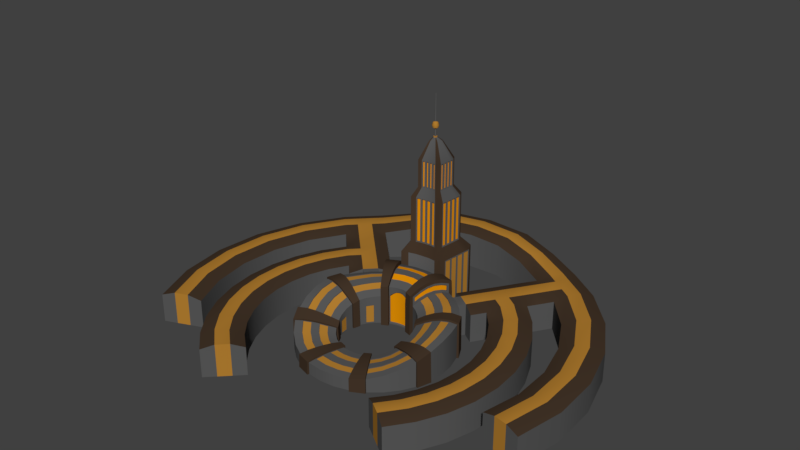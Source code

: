 # Source: CITY3.blend  (saved by Blender 2.78.0; exported with 4.5.12 LTS)
import bpy
from mathutils import Matrix  # noqa: F401  (used for matrix-valued properties, if any)

bpy.ops.wm.read_factory_settings(use_empty=True)
scene = bpy.context.scene
scene.name = 'Scene'

# ---- collections
col_collection_1 = bpy.data.collections.new('Collection 1'); scene.collection.children.link(col_collection_1)

# ---- materials (node trees are filled in below, after node groups)
mat_city03_wall = bpy.data.materials.new('CITY03_wall')
mat_city03_wall.alpha_threshold = 0.0
mat_city03_wall.use_transparent_shadow = False
mat_city03_wall.diffuse_color = (0.0985, 0.0985, 0.0985, 1.0)
mat_city03_wall.roughness = 0.5
mat_city03_glass = bpy.data.materials.new('CITY03_glass')
mat_city03_glass.alpha_threshold = 0.0
mat_city03_glass.use_transparent_shadow = False
mat_city03_glass.diffuse_color = (0.4571, 0.2124, 0.03045, 1.0)
mat_city03_glass.roughness = 0.5
mat_city03_wall2 = bpy.data.materials.new('CITY03_wall2')
mat_city03_wall2.alpha_threshold = 0.0
mat_city03_wall2.use_transparent_shadow = False
mat_city03_wall2.diffuse_color = (0.05833, 0.03635, 0.02232, 1.0)
mat_city03_wall2.roughness = 0.5
mat_city03_emmit = bpy.data.materials.new('CITY03_emmit')
mat_city03_emmit.alpha_threshold = 0.0
mat_city03_emmit.use_transparent_shadow = False
mat_city03_emmit.diffuse_color = (0.8, 0.2937, 0.001487, 1.0)
mat_city03_emmit.roughness = 0.5

# ---- material node trees

# ---- world
world_world = bpy.data.worlds.new('World'); scene.world = world_world
world_world.color = (0.05088, 0.05088, 0.05088)
world_world.use_sun_shadow = False
world_world.sun_shadow_jitter_overblur = 0.0
world_world.cycles.sampling_method = 'MANUAL'

# ---- meshes
me_circle_003 = bpy.data.meshes.new('Circle.003')
me_circle_003.from_pydata([(4.969, 4.927, 0.0), (3.863, 5.835, 0.0), (4.553, 6.676, 0.0), (5.659, 5.768, 0.0), (6.642, 4.961, 0.0), (3.57, 7.482, 0.0), (7.578, 6.125, 1.843e-08), (4.506, 8.647, 1.843e-08), (10.04, 9.12, 1.843e-08), (6.963, 11.64, 1.843e-08), (5.325, 9.645, 1.843e-08), (6.144, 10.64, 1.843e-08), (8.743, 4.5, 1.843e-08), (11.68, 7.023, 1.843e-08), (9.609, 2.697, 1.843e-08), (12.94, 4.671, 1.843e-08), (10.15, 0.7715, 1.843e-08), (13.77, 2.136, 1.843e-08), (10.35, -1.219, 1.843e-08), (14.15, -0.5043, 1.843e-08), (10.19, -3.213, 1.843e-08), (14.07, -3.171, 1.843e-08), (9.698, -5.151, 1.843e-08), (13.52, -5.782, 1.843e-08), (8.874, -6.973, 1.843e-08), (12.53, -8.258, 1.843e-08), (7.745, -8.624, 1.843e-08), (11.12, -10.52, 1.843e-08), (6.347, -10.05, 1.843e-08), (9.342, -12.51, 1.843e-08), (7.346, -10.87, 1.843e-08), (8.344, -11.69, 1.843e-08), (3.863, 5.835, 3.208), (4.969, 4.927, 3.208), (5.659, 5.768, 3.208), (4.553, 6.676, 3.208), (5.488, 7.84, 3.208), (6.595, 6.932, 3.208), (6.642, 4.961, 2.803), (7.578, 6.125, 2.803), (4.506, 8.647, 2.803), (3.57, 7.482, 2.803), (7.946, 10.84, 3.208), (9.053, 9.927, 3.208), (10.04, 9.12, 2.803), (6.963, 11.64, 2.82), (9.216, 8.122, 3.208), (6.308, 8.838, 3.208), (6.144, 10.64, 2.804), (7.414, 7.93, 3.208), (8.397, 7.124, 3.208), (7.127, 9.837, 3.208), (5.325, 9.645, 2.803), (8.233, 8.929, 3.208), (10.7, 6.182, 3.208), (11.68, 7.023, 2.803), (8.743, 4.5, 2.803), (9.724, 5.341, 3.208), (11.83, 4.013, 3.208), (12.94, 4.671, 2.803), (9.609, 2.697, 2.803), (10.72, 3.355, 3.208), (12.57, 1.681, 3.208), (13.77, 2.136, 2.803), (10.15, 0.7715, 2.803), (11.36, 1.226, 3.208), (12.88, -0.7425, 3.208), (14.15, -0.5043, 2.803), (10.35, -1.219, 2.803), (11.62, -0.9806, 3.208), (12.78, -3.185, 3.208), (14.07, -3.171, 2.803), (10.19, -3.213, 2.803), (11.49, -3.199, 3.208), (12.25, -5.571, 3.208), (13.52, -5.782, 2.803), (9.698, -5.151, 2.803), (10.97, -5.361, 3.208), (11.31, -7.83, 3.208), (12.53, -8.258, 2.803), (8.874, -6.973, 2.803), (10.09, -7.401, 3.208), (9.996, -9.891, 3.208), (11.12, -10.52, 2.803), (7.745, -8.624, 2.803), (8.871, -9.257, 3.208), (8.344, -11.69, 3.208), (9.342, -12.51, 2.803), (6.347, -10.05, 2.803), (7.346, -10.87, 3.208), (10.73, 9.961, -3.261e-08), (7.654, 12.48, -3.261e-08), (11.66, 11.13, -1.418e-08), (8.589, 13.65, -1.418e-08), (12.03, 15.84, -1.418e-08), (13.14, 14.93, -1.418e-08), (14.12, 14.12, -1.418e-08), (11.05, 16.64, -1.418e-08), (9.743, 10.77, 3.208), (8.637, 11.68, 3.208), (9.572, 12.84, 3.208), (10.68, 11.93, 3.208), (10.73, 9.961, 2.803), (11.66, 11.13, 2.803), (8.589, 13.65, 2.808), (7.654, 12.48, 2.824), (12.03, 15.84, 2.803), (13.14, 14.93, 2.803), (14.12, 14.12, 2.803), (11.05, 16.64, 2.803), (13.3, 13.12, 3.208), (10.39, 13.84, 3.208), (10.23, 15.64, 3.208), (11.5, 12.93, 3.208), (12.48, 12.12, 3.208), (11.21, 14.84, 3.208), (9.409, 14.65, 3.208), (12.32, 13.93, 3.208), (13.95, 8.076, 1.39e-07), (17.04, 10.41, 1.804e-07), (13.95, 8.076, 2.803), (17.04, 10.41, 2.803), (16.01, 9.633, 3.208), (14.98, 8.855, 3.208), (15.45, 4.576, 2.485e-07), (19.01, 6.119, 3.219e-07), (15.45, 4.576, 2.803), (19.01, 6.119, 2.803), (17.82, 5.604, 3.208), (16.64, 5.09, 3.208), (16.1, 0.8192, 3.082e-07), (19.91, 1.484, 4.023e-07), (16.1, 0.8192, 2.803), (19.91, 1.484, 2.803), (18.64, 1.263, 3.208), (17.37, 1.041, 3.208), (15.84, -2.983, 3.148e-07), (19.71, -3.233, 4.171e-07), (15.84, -2.983, 2.803), (19.71, -3.233, 2.803), (18.42, -3.15, 3.208), (17.13, -3.066, 3.208), (14.7, -6.619, 2.679e-07), (18.4, -7.769, 3.654e-07), (15.93, -7.002, 3.004e-07), (17.16, -7.386, 3.329e-07), (14.7, -6.619, 2.803), (18.4, -7.769, 2.803), (17.16, -7.386, 3.208), (15.93, -7.002, 3.208), (5.966, 14.98, 0.2895), (7.839, 18.37, 0.1703), (5.966, 14.98, 3.453), (7.839, 18.37, 3.265), (7.215, 17.24, 3.732), (6.591, 16.11, 3.795), (3.145, 15.82, 0.621), (4.37, 19.49, 0.621), (3.145, 15.82, 3.907), (4.37, 19.49, 3.907), (3.962, 18.27, 4.312), (3.553, 17.04, 4.312), (0.0, 15.98, 0.621), (0.0, 19.81, 0.621), (0.0, 15.98, 4.089), (0.0, 19.81, 4.089), (0.0, 18.53, 4.494), (0.0, 17.25, 4.494)], [], [(33, 34, 35, 32), (34, 38, 39, 37), (34, 37, 36, 35), (36, 40, 41, 35), (51, 42, 45, 48), (53, 43, 42, 51), (46, 44, 43, 53), (39, 50, 49, 37), (50, 46, 53, 49), (37, 49, 47, 36), (49, 53, 51, 47), (36, 47, 52, 40), (47, 51, 48, 52), (50, 57, 54, 46), (39, 56, 57, 50), (46, 54, 55, 44), (57, 61, 58, 54), (56, 60, 61, 57), (54, 58, 59, 55), (61, 65, 62, 58), (60, 64, 65, 61), (58, 62, 63, 59), (65, 69, 66, 62), (64, 68, 69, 65), (62, 66, 67, 63), (69, 73, 70, 66), (68, 72, 73, 69), (66, 70, 71, 67), (73, 77, 74, 70), (72, 76, 77, 73), (70, 74, 75, 71), (77, 81, 78, 74), (76, 80, 81, 77), (74, 78, 79, 75), (81, 85, 82, 78), (80, 84, 85, 81), (78, 82, 83, 79), (85, 89, 86, 82), (84, 88, 89, 85), (82, 86, 87, 83), (27, 83, 87, 29), (1, 32, 35, 2), (11, 48, 45, 9), (4, 38, 34, 3), (14, 60, 56, 12), (18, 68, 64, 16), (13, 55, 59, 15), (22, 76, 72, 20), (17, 63, 67, 19), (26, 84, 80, 24), (21, 71, 75, 23), (25, 79, 83, 27), (5, 41, 40, 7), (29, 87, 86, 31), (6, 39, 38, 4), (30, 89, 88, 28), (7, 40, 52, 10), (2, 35, 41, 5), (31, 86, 89, 30), (10, 52, 48, 11), (12, 56, 39, 6), (16, 64, 60, 14), (8, 44, 55, 13), (20, 72, 68, 18), (15, 59, 63, 17), (24, 80, 76, 22), (19, 67, 71, 21), (3, 34, 33, 0), (28, 88, 84, 26), (23, 75, 79, 25), (98, 102, 103, 101), (98, 101, 100, 99), (100, 104, 105, 99), (115, 106, 109, 112), (117, 107, 106, 115), (110, 108, 107, 117), (103, 114, 113, 101), (114, 110, 117, 113), (101, 113, 111, 100), (113, 117, 115, 111), (100, 111, 116, 104), (111, 115, 112, 116), (93, 104, 152, 150), (91, 105, 104, 93), (92, 103, 102, 90), (109, 97, 151, 153), (116, 112, 154, 155), (94, 106, 107, 95), (95, 107, 108, 96), (110, 114, 123, 122), (97, 109, 106, 94), (96, 108, 121, 119), (8, 90, 102, 44), (44, 102, 98, 43), (43, 98, 99, 42), (42, 99, 105, 45), (45, 105, 91, 9), (123, 120, 126, 129), (103, 92, 118, 120), (114, 103, 120, 123), (108, 110, 122, 121), (129, 126, 132, 135), (126, 124, 130, 132), (119, 121, 127, 125), (122, 123, 129, 128), (121, 122, 128, 127), (120, 118, 124, 126), (133, 134, 140, 139), (134, 135, 141, 140), (125, 127, 133, 131), (128, 129, 135, 134), (127, 128, 134, 133), (140, 141, 149, 148), (137, 139, 147, 143), (132, 130, 136, 138), (135, 132, 138, 141), (131, 133, 139, 137), (143, 147, 148, 145), (145, 148, 149, 144), (144, 149, 146, 142), (139, 140, 148, 147), (138, 136, 142, 146), (141, 138, 146, 149), (153, 151, 157, 159), (150, 152, 158, 156), (104, 116, 155, 152), (112, 109, 153, 154), (160, 159, 165, 166), (161, 160, 166, 167), (152, 155, 161, 158), (155, 154, 160, 161), (154, 153, 159, 160), (156, 158, 164, 162), (159, 157, 163, 165), (158, 161, 167, 164)])
me_circle_003.polygons.foreach_set('use_smooth', [True] * 135)
me_circle_003.polygons.foreach_set('material_index', [0, 2, 1, 2, 2, 1, 2, 2, 1, 1, 1, 2, 2, 1, 2, 2, 1, 2, 2, 1, 2, 2, 1, 2, 2, 1, 2, 2, 1, 2, 2, 1, 2, 2, 1, 2, 2, 1, 2, 2, 0, 0, 2, 0, 0, 0, 0, 0, 0, 0, 0, 0, 0, 0, 0, 0, 2, 0, 1, 1, 0, 0, 0, 0, 0, 0, 0, 0, 0, 0, 2, 1, 2, 2, 2, 2, 2, 1, 1, 1, 2, 1, 0, 0, 0, 0, 1, 0, 0, 1, 0, 0, 0, 2, 1, 2, 0, 2, 0, 2, 2, 2, 0, 0, 1, 2, 0, 2, 1, 0, 1, 2, 1, 0, 0, 2, 0, 0, 1, 0, 2, 0, 2, 0, 0, 2, 2, 2, 1, 2, 1, 2, 0, 0, 2])
me_circle_003.materials.append(mat_city03_wall)
me_circle_003.materials.append(mat_city03_glass)
me_circle_003.materials.append(mat_city03_wall2)
me_circle_003.materials.append(mat_city03_emmit)
me_circle_003.use_remesh_preserve_volume = False
me_circle_003.use_remesh_preserve_attributes = False
me_circle_003.use_mirror_vertex_groups = False
me_circle_003.update()
me_circle_002 = bpy.data.meshes.new('Circle.002')
me_circle_002.from_pydata([(6.889e-07, 7.302, 0.0), (-1.424, 7.161, 0.0), (-2.794, 6.746, 0.0), (1.424, 7.161, 0.0), (-0.7122, 7.231, 0.0), (-2.109, 6.953, 0.0), (0.7122, 7.231, 0.0), (-1.092, 11.09, 0.0), (-1.748e-06, 11.17, 0.0), (-3.234, 10.66, 0.0), (-2.18, 10.96, 0.0), (1.092, 11.09, 0.0), (1.804, 11.02, 0.0), (-2.985, 7.375, 0.0), (-0.7767, 7.886, 0.0), (-3.918, 10.45, 0.0), (0.7767, 7.886, 0.0), (2.754e-07, 7.959, 0.0), (-1.172, 11.91, 0.0), (-0.21, 11.99, 0.0), (-3.06, 11.54, 0.0), (-2.131, 11.8, 0.0), (0.7523, 11.91, 0.0), (1.38, 11.85, 0.0), (-3.663, 11.35, 0.0), (-2.3, 7.582, 0.0), (-1.553, 7.806, 0.0), (1.489, 7.815, 0.0), (-2.023, 10.17, 0.0), (-1.866, 9.383, 0.0), (-1.71, 8.594, 0.0), (-3.685, 9.683, 0.0), (-3.452, 8.913, 0.0), (-3.218, 8.144, 0.0), (1.013, 10.29, 0.0), (0.9342, 9.486, 0.0), (0.8554, 8.686, 0.0), (-2.304e-07, 8.763, 0.0), (-7.362e-07, 9.567, 0.0), (-1.242e-06, 10.37, 0.0), (-0.8555, 8.686, 0.0), (-0.9343, 9.486, 0.0), (-1.013, 10.29, 0.0), (-2.533, 8.352, 0.0), (-2.767, 9.121, 0.0), (-3.0, 9.89, 0.0), (1.568, 8.615, 0.0), (1.646, 9.415, 0.0), (1.725, 10.22, 0.0), (-0.7122, 7.231, 5.667), (6.889e-07, 7.302, 5.667), (-2.109, 6.953, 5.667), (-1.424, 7.161, 5.667), (0.7122, 7.231, 5.667), (1.424, 7.161, 5.667), (-2.794, 6.746, 5.667), (1.804, 11.02, 5.667), (-3.218, 8.144, 5.667), (-2.985, 7.375, 5.667), (1.568, 8.615, 5.667), (1.489, 7.815, 5.667), (1.38, 11.85, 5.667), (-3.918, 10.45, 5.667), (-2.131, 11.8, 5.667), (-1.172, 11.91, 5.667), (-0.21, 11.99, 5.667), (0.7523, 11.91, 5.667), (-3.663, 11.35, 5.667), (-3.06, 11.54, 5.667), (-3.685, 9.683, 5.667), (-3.452, 8.913, 5.667), (1.725, 10.22, 5.667), (1.646, 9.415, 5.667), (-2.363, 10.36, 11.99), (-0.1503, 10.64, 11.99), (-0.6326, 10.68, 11.99), (-1.115, 10.64, 11.99), (-1.595, 10.59, 11.99), (-0.8121, 7.85, 6.613), (-2.491, 9.911, 11.99), (0.1643, 10.61, 11.99), (0.2189, 8.589, 11.99), (0.2584, 8.99, 11.99), (-2.023, 8.369, 11.99), (-2.14, 8.754, 11.99), (0.3769, 10.19, 11.99), (-1.928, 8.053, 11.99), (0.1866, 8.262, 11.99), (-0.1704, 8.297, 11.99), (-1.241, 8.262, 11.99), (-1.585, 8.158, 11.99), (-0.5273, 8.332, 11.99), (-0.306, 7.9, 11.14), (-1.805, 7.652, 11.14), (-1.318, 7.8, 11.14), (0.2001, 7.85, 11.14), (0.7061, 7.8, 11.14), (-2.291, 7.505, 11.14), (0.9759, 10.54, 11.14), (-2.593, 8.498, 11.14), (-2.427, 7.952, 11.14), (0.8079, 8.833, 11.14), (0.7519, 8.265, 11.14), (0.6745, 11.13, 11.14), (-3.09, 10.14, 11.14), (-1.82, 11.1, 11.14), (-1.139, 11.17, 11.14), (-0.4552, 11.23, 11.14), (0.2285, 11.17, 11.14), (-2.909, 10.78, 11.14), (-2.48, 10.91, 11.14), (-2.924, 9.591, 11.14), (-2.759, 9.045, 11.14), (0.9199, 9.97, 11.14), (0.8639, 9.402, 11.14), (-0.8121, 7.85, 11.14), (0.8639, 9.402, 6.613), (0.9199, 9.97, 6.613), (-2.759, 9.045, 6.613), (-2.924, 9.591, 6.613), (-2.48, 10.91, 6.613), (-2.909, 10.78, 6.613), (0.2285, 11.17, 6.613), (-0.4552, 11.23, 6.613), (-1.139, 11.17, 6.613), (-1.82, 11.1, 6.613), (-3.09, 10.14, 6.613), (0.6745, 11.13, 6.613), (0.7519, 8.265, 6.613), (0.8079, 8.833, 6.613), (-2.427, 7.952, 6.613), (-2.593, 8.498, 6.613), (0.9759, 10.54, 6.613), (-2.291, 7.505, 6.613), (0.7061, 7.8, 6.613), (0.2001, 7.85, 6.613), (-1.318, 7.8, 6.613), (-1.805, 7.652, 6.613), (-0.306, 7.9, 6.613), (-2.061, 10.45, 11.99), (-2.374, 9.525, 11.99), (-2.257, 9.14, 11.99), (0.3374, 9.792, 11.99), (0.2979, 9.391, 11.99), (-0.8843, 8.297, 11.99), (-2.363, 10.36, 14.66), (-0.1503, 10.64, 14.66), (-0.6326, 10.68, 14.66), (-1.115, 10.64, 14.66), (-1.595, 10.59, 14.66), (-2.491, 9.911, 14.66), (0.1643, 10.61, 14.66), (0.2189, 8.589, 14.66), (0.2584, 8.99, 14.66), (-2.023, 8.369, 14.66), (-2.14, 8.754, 14.66), (0.3769, 10.19, 14.66), (-1.928, 8.053, 14.66), (0.1866, 8.262, 14.66), (-0.1704, 8.297, 14.66), (-1.241, 8.262, 14.66), (-1.585, 8.158, 14.66), (-0.5273, 8.332, 14.66), (-2.061, 10.45, 14.66), (-2.374, 9.525, 14.66), (-2.257, 9.14, 14.66), (0.3374, 9.792, 14.66), (0.2979, 9.391, 14.66), (-0.8843, 8.297, 14.66), (-1.547, 9.74, 16.35), (-0.7173, 9.845, 16.35), (-0.898, 9.86, 16.35), (-1.079, 9.845, 16.35), (-1.259, 9.824, 16.35), (-1.595, 9.571, 16.35), (-0.5993, 9.834, 16.35), (-0.5789, 9.076, 16.35), (-0.5641, 9.226, 16.35), (-1.419, 8.993, 16.35), (-1.463, 9.138, 16.35), (-0.5197, 9.677, 16.35), (-1.383, 8.875, 16.35), (-0.591, 8.953, 16.35), (-0.7248, 8.966, 16.35), (-1.126, 8.953, 16.35), (-1.255, 8.914, 16.35), (-0.8586, 8.979, 16.35), (-1.433, 9.775, 16.35), (-1.551, 9.427, 16.35), (-1.507, 9.282, 16.35), (-0.5345, 9.527, 16.35), (-0.5493, 9.376, 16.35), (-0.9924, 8.966, 16.35), (-1.202, 9.478, 16.67), (-0.9513, 9.516, 16.67), (-1.001, 9.541, 16.67), (-1.065, 9.55, 16.67), (-1.131, 9.534, 16.67), (-1.228, 9.432, 16.67), (-0.9293, 9.498, 16.67), (-0.9013, 9.272, 16.67), (-0.8817, 9.317, 16.67), (-1.184, 9.236, 16.67), (-1.216, 9.277, 16.67), (-0.899, 9.458, 16.67), (-1.158, 9.215, 16.67), (-0.9207, 9.246, 16.67), (-0.9407, 9.227, 16.67), (-1.087, 9.187, 16.67), (-1.13, 9.2, 16.67), (-0.974, 9.205, 16.67), (-1.181, 9.501, 16.67), (-1.238, 9.389, 16.67), (-1.237, 9.333, 16.67), (-0.8825, 9.421, 16.67), (-0.8746, 9.371, 16.67), (-1.028, 9.187, 16.67), (-1.202, 9.478, 16.75), (-0.9513, 9.516, 16.75), (-1.001, 9.541, 16.75), (-1.065, 9.55, 16.75), (-1.131, 9.534, 16.75), (-1.228, 9.432, 16.75), (-0.9293, 9.498, 16.75), (-0.9013, 9.272, 16.75), (-0.8817, 9.317, 16.75), (-1.184, 9.236, 16.75), (-1.216, 9.277, 16.75), (-0.899, 9.458, 16.75), (-1.158, 9.215, 16.75), (-0.9207, 9.246, 16.75), (-0.9407, 9.227, 16.75), (-1.087, 9.187, 16.75), (-1.13, 9.2, 16.75), (-0.974, 9.205, 16.75), (-1.181, 9.501, 16.75), (-1.238, 9.389, 16.75), (-1.237, 9.333, 16.75), (-0.8825, 9.421, 16.75), (-0.8746, 9.371, 16.75), (-1.028, 9.187, 16.75), (-1.126, 9.421, 16.75), (-1.006, 9.439, 16.75), (-1.03, 9.451, 16.75), (-1.061, 9.455, 16.75), (-1.092, 9.448, 16.75), (-1.138, 9.399, 16.75), (-0.9957, 9.43, 16.75), (-0.9823, 9.322, 16.75), (-0.973, 9.344, 16.75), (-1.118, 9.305, 16.75), (-1.133, 9.325, 16.75), (-0.9812, 9.411, 16.75), (-1.105, 9.295, 16.75), (-0.9916, 9.31, 16.75), (-1.001, 9.301, 16.75), (-1.071, 9.282, 16.75), (-1.092, 9.288, 16.75), (-1.017, 9.29, 16.75), (-1.116, 9.432, 16.75), (-1.143, 9.378, 16.75), (-1.143, 9.352, 16.75), (-0.9734, 9.393, 16.75), (-0.9696, 9.369, 16.75), (-1.043, 9.282, 16.75), (-1.092, 9.395, 20.77), (-1.031, 9.404, 20.77), (-1.043, 9.411, 20.77), (-1.059, 9.413, 20.77), (-1.075, 9.409, 20.77), (-1.098, 9.384, 20.77), (-1.025, 9.4, 20.77), (-1.019, 9.345, 20.77), (-1.014, 9.356, 20.77), (-1.088, 9.336, 20.77), (-1.096, 9.346, 20.77), (-1.018, 9.39, 20.77), (-1.081, 9.331, 20.77), (-1.023, 9.339, 20.77), (-1.028, 9.334, 20.77), (-1.064, 9.324, 20.77), (-1.075, 9.327, 20.77), (-1.036, 9.328, 20.77), (-1.087, 9.401, 20.77), (-1.101, 9.373, 20.77), (-1.101, 9.36, 20.77), (-1.014, 9.381, 20.77), (-1.012, 9.369, 20.77), (-1.05, 9.324, 20.77), (-1.061, 9.45, 17.5), (-1.09, 9.443, 17.5), (-0.975, 9.369, 17.5), (-0.9785, 9.392, 17.5), (-1.044, 9.287, 17.5), (-1.02, 9.295, 17.5), (-0.9995, 9.426, 17.5), (-1.009, 9.435, 17.5), (-0.9859, 9.409, 17.5), (-0.9869, 9.325, 17.5), (-0.9781, 9.345, 17.5), (-1.112, 9.428, 17.5), (-1.137, 9.353, 17.5), (-1.128, 9.328, 17.5), (-1.114, 9.309, 17.5), (-1.032, 9.446, 17.5), (-1.138, 9.378, 17.5), (-1.005, 9.305, 17.5), (-1.102, 9.3, 17.5), (-1.133, 9.397, 17.5), (-1.09, 9.293, 17.5), (-0.9956, 9.314, 17.5), (-1.07, 9.287, 17.5), (-1.122, 9.418, 17.5), (-1.085, 9.432, 18.15), (-0.9899, 9.388, 18.15), (-1.025, 9.306, 18.15), (-1.016, 9.425, 18.15), (-0.9962, 9.403, 18.15), (-0.9896, 9.349, 18.15), (-1.104, 9.419, 18.15), (-1.118, 9.334, 18.15), (-1.105, 9.318, 18.15), (-1.012, 9.314, 18.15), (-1.095, 9.31, 18.15), (-1.085, 9.304, 18.15), (-1.06, 9.438, 18.15), (-0.9869, 9.369, 18.15), (-1.046, 9.299, 18.15), (-1.008, 9.418, 18.15), (-0.9971, 9.332, 18.15), (-1.125, 9.355, 18.15), (-1.035, 9.435, 18.15), (-1.126, 9.376, 18.15), (-1.122, 9.393, 18.15), (-1.005, 9.322, 18.15), (-1.068, 9.299, 18.15), (-1.112, 9.41, 18.15), (-1.068, 9.61, 18.06), (-1.072, 9.693, 17.82), (-1.069, 9.63, 17.58), (-0.8143, 9.371, 18.06), (-0.7312, 9.372, 17.82), (-0.7944, 9.372, 17.58), (-1.019, 9.127, 18.06), (-1.006, 9.044, 17.82), (-1.016, 9.107, 17.58), (-0.887, 9.54, 18.06), (-0.8289, 9.599, 17.82), (-0.8731, 9.555, 17.58), (-0.8498, 9.24, 18.06), (-0.7789, 9.197, 17.82), (-0.8328, 9.23, 17.58), (-1.296, 9.322, 18.06), (-1.378, 9.306, 17.82), (-1.316, 9.318, 17.58), (-0.9826, 9.598, 18.06), (-0.9573, 9.677, 17.82), (-0.9766, 9.617, 17.58), (-1.299, 9.396, 18.06), (-1.382, 9.405, 17.82), (-1.319, 9.398, 17.58), (-1.285, 9.453, 18.06), (-1.363, 9.482, 17.82), (-1.303, 9.46, 17.58), (-0.8757, 9.205, 18.06), (-0.8137, 9.15, 17.82), (-0.8608, 9.192, 17.58), (-1.097, 9.127, 18.06), (-1.111, 9.044, 17.82), (-1.101, 9.107, 17.58), (-1.251, 9.514, 18.06), (-1.317, 9.564, 17.82), (-1.267, 9.526, 17.58), (-1.164, 9.608, 17.58), (-1.19, 9.665, 17.82), (-1.156, 9.589, 18.06), (-0.8058, 9.444, 17.58), (-0.7454, 9.462, 17.82), (-0.8248, 9.438, 18.06), (-0.9376, 9.133, 17.58), (-0.9089, 9.076, 17.82), (-0.9466, 9.151, 18.06), (-0.905, 9.581, 17.58), (-0.8684, 9.633, 17.82), (-0.9164, 9.565, 18.06), (-0.8295, 9.498, 17.58), (-0.7748, 9.529, 17.82), (-0.8467, 9.488, 18.06), (-0.8046, 9.294, 17.58), (-0.7438, 9.277, 17.82), (-0.8236, 9.3, 18.06), (-1.236, 9.56, 17.58), (-1.279, 9.606, 17.82), (-1.222, 9.546, 18.06), (-1.286, 9.237, 17.58), (-1.342, 9.206, 17.82), (-1.269, 9.247, 18.06), (-1.24, 9.178, 17.58), (-1.285, 9.132, 17.82), (-1.226, 9.192, 18.06), (-0.8896, 9.164, 17.58), (-0.8494, 9.115, 17.82), (-0.9023, 9.18, 18.06), (-1.203, 9.148, 17.58), (-1.238, 9.094, 17.82), (-1.192, 9.164, 18.06), (-1.163, 9.126, 17.58), (-1.188, 9.067, 17.82), (-1.155, 9.144, 18.06), (-2.895, 9.496, 6.713), (-2.788, 9.14, 6.713), (-2.788, 9.14, 11.04), (-2.895, 9.496, 11.04), (-0.5549, 11.22, 6.713), (-1.039, 11.18, 6.713), (-1.039, 11.18, 11.04), (-0.5549, 11.22, 11.04), (-0.2065, 7.89, 6.713), (0.1005, 7.859, 6.713), (0.1005, 7.859, 11.04), (-0.2065, 7.89, 11.04), (-2.73, 8.949, 6.713), (-2.622, 8.594, 6.713), (-2.622, 8.594, 11.04), (-2.73, 8.949, 11.04), (-1.916, 11.07, 6.713), (-2.384, 10.94, 6.713), (-2.384, 10.94, 11.04), (-1.916, 11.07, 11.04), (-2.564, 8.402, 6.713), (-2.456, 8.047, 6.713), (-2.456, 8.047, 11.04), (-2.564, 8.402, 11.04), (0.9297, 10.07, 6.713), (0.9661, 10.44, 6.713), (0.9661, 10.44, 11.04), (0.9297, 10.07, 11.04), (-1.709, 7.681, 6.713), (-1.414, 7.771, 6.713), (-1.414, 7.771, 11.04), (-1.709, 7.681, 11.04), (0.7617, 8.364, 6.713), (0.7981, 8.734, 6.713), (0.7981, 8.734, 11.04), (0.7617, 8.364, 11.04), (0.8737, 9.501, 6.713), (0.9101, 9.87, 6.713), (0.9101, 9.87, 11.04), (0.8737, 9.501, 11.04), (-1.238, 11.16, 6.713), (-1.721, 11.11, 6.713), (-1.721, 11.11, 11.04), (-1.238, 11.16, 11.04), (-0.7126, 7.859, 6.713), (-0.4055, 7.89, 6.713), (-0.4055, 7.89, 11.04), (-0.7126, 7.859, 11.04), (0.8177, 8.933, 6.713), (0.8541, 9.302, 6.713), (0.8541, 9.302, 11.04), (0.8177, 8.933, 11.04), (-1.219, 7.81, 6.713), (-0.9116, 7.84, 6.713), (-0.9116, 7.84, 11.04), (-1.219, 7.81, 11.04), (0.1288, 11.18, 6.713), (-0.3555, 11.22, 6.713), (-0.3555, 11.22, 11.04), (0.1288, 11.18, 11.04), (-3.061, 10.04, 6.713), (-2.953, 9.687, 6.713), (-2.953, 9.687, 11.04), (-3.061, 10.04, 11.04), (-2.462, 9.815, 12.09), (-2.403, 9.621, 12.09), (-2.403, 9.621, 14.56), (-2.462, 9.815, 14.56), (-0.25, 10.65, 12.09), (-0.5329, 10.67, 12.09), (-0.5329, 10.67, 14.56), (-0.25, 10.65, 14.56), (-1.142, 8.271, 12.09), (-0.9838, 8.287, 12.09), (-0.9838, 8.287, 14.56), (-1.142, 8.271, 14.56), (-1.489, 8.187, 12.09), (-1.337, 8.233, 12.09), (-1.337, 8.233, 14.56), (-1.489, 8.187, 14.56), (0.2682, 9.09, 12.09), (0.2881, 9.292, 12.09), (0.2881, 9.292, 14.56), (0.2682, 9.09, 14.56), (-1.214, 10.63, 12.09), (-1.496, 10.6, 12.09), (-1.496, 10.6, 14.56), (-1.214, 10.63, 14.56), (0.3077, 9.491, 12.09), (0.3276, 9.693, 12.09), (0.3276, 9.693, 14.56), (0.3077, 9.491, 14.56), (-0.7848, 8.307, 12.09), (-0.6268, 8.322, 12.09), (-0.6268, 8.322, 14.56), (-0.7848, 8.307, 14.56), (0.3472, 9.892, 12.09), (0.3671, 10.09, 12.09), (0.3671, 10.09, 14.56), (0.3472, 9.892, 14.56), (0.2287, 8.689, 12.09), (0.2486, 8.891, 12.09), (0.2486, 8.891, 14.56), (0.2287, 8.689, 14.56), (-1.692, 10.56, 12.09), (-1.965, 10.48, 12.09), (-1.965, 10.48, 14.56), (-1.692, 10.56, 14.56), (-2.228, 9.044, 12.09), (-2.169, 8.85, 12.09), (-2.169, 8.85, 14.56), (-2.228, 9.044, 14.56), (-2.111, 8.659, 12.09), (-2.052, 8.464, 12.09), (-2.052, 8.464, 14.56), (-2.111, 8.659, 14.56), (-0.7322, 10.67, 12.09), (-1.015, 10.65, 12.09), (-1.015, 10.65, 14.56), (-0.7322, 10.67, 14.56), (-2.345, 9.43, 12.09), (-2.286, 9.235, 12.09), (-2.286, 9.235, 14.56), (-2.345, 9.43, 14.56), (-0.4278, 8.322, 12.09), (-0.2699, 8.307, 12.09), (-0.2699, 8.307, 14.56), (-0.4278, 8.322, 14.56), (-2.81, 9.522, 6.713), (-2.702, 9.166, 6.713), (-2.81, 9.522, 11.04), (-2.702, 9.166, 11.04), (-1.032, 11.09, 6.713), (-0.5476, 11.13, 6.713), (-0.5476, 11.13, 11.04), (-1.032, 11.09, 11.04), (-0.1977, 7.979, 6.713), (0.1093, 7.948, 6.713), (-0.1977, 7.979, 11.04), (0.1093, 7.948, 11.04), (-2.644, 8.975, 6.713), (-2.536, 8.62, 6.713), (-2.644, 8.975, 11.04), (-2.536, 8.62, 11.04), (-2.359, 10.85, 6.713), (-1.892, 10.98, 6.713), (-1.892, 10.98, 11.04), (-2.359, 10.85, 11.04), (-2.478, 8.428, 6.713), (-2.37, 8.073, 6.713), (-2.478, 8.428, 11.04), (-2.37, 8.073, 11.04), (0.877, 10.45, 6.713), (0.8407, 10.08, 6.713), (0.8407, 10.08, 11.04), (0.877, 10.45, 11.04), (-1.735, 7.767, 6.713), (-1.44, 7.856, 6.713), (-1.735, 7.767, 11.04), (-1.44, 7.856, 11.04), (0.7091, 8.742, 6.713), (0.6727, 8.373, 6.713), (0.6727, 8.373, 11.04), (0.7091, 8.742, 11.04), (0.8211, 9.879, 6.713), (0.7847, 9.51, 6.713), (0.7847, 9.51, 11.04), (0.8211, 9.879, 11.04), (-1.711, 11.02, 6.713), (-1.228, 11.07, 6.713), (-1.228, 11.07, 11.04), (-1.711, 11.02, 11.04), (-0.7213, 7.948, 6.713), (-0.4143, 7.979, 6.713), (-0.7213, 7.948, 11.04), (-0.4143, 7.979, 11.04), (0.7651, 9.311, 6.713), (0.7287, 8.941, 6.713), (0.7287, 8.941, 11.04), (0.7651, 9.311, 11.04), (-1.227, 7.899, 6.713), (-0.9204, 7.929, 6.713), (-1.227, 7.899, 11.04), (-0.9204, 7.929, 11.04), (-0.3628, 11.13, 6.713), (0.1216, 11.09, 6.713), (0.1216, 11.09, 11.04), (-0.3628, 11.13, 11.04), (-2.976, 10.07, 6.713), (-2.868, 9.713, 6.713), (-2.976, 10.07, 11.04), (-2.868, 9.713, 11.04), (-2.377, 9.841, 12.09), (-2.318, 9.647, 12.09), (-2.377, 9.841, 14.56), (-2.318, 9.647, 14.56), (-0.5401, 10.58, 12.09), (-0.2572, 10.56, 12.09), (-0.2572, 10.56, 14.56), (-0.5401, 10.58, 14.56), (-1.151, 8.36, 12.09), (-0.9926, 8.376, 12.09), (-1.151, 8.36, 14.56), (-0.9926, 8.376, 14.56), (-1.515, 8.272, 12.09), (-1.363, 8.318, 12.09), (-1.515, 8.272, 14.56), (-1.363, 8.318, 14.56), (0.1991, 9.301, 12.09), (0.1792, 9.099, 12.09), (0.1792, 9.099, 14.56), (0.1991, 9.301, 14.56), (-1.486, 10.51, 12.09), (-1.204, 10.54, 12.09), (-1.204, 10.54, 14.56), (-1.486, 10.51, 14.56), (0.2386, 9.702, 12.09), (0.2187, 9.5, 12.09), (0.2187, 9.5, 14.56), (0.2386, 9.702, 14.56), (-0.7935, 8.396, 12.09), (-0.6356, 8.411, 12.09), (-0.7935, 8.396, 14.56), (-0.6356, 8.411, 14.56), (0.2781, 10.1, 12.09), (0.2582, 9.901, 12.09), (0.2582, 9.901, 14.56), (0.2781, 10.1, 14.56), (0.1596, 8.9, 12.09), (0.1397, 8.698, 12.09), (0.1397, 8.698, 14.56), (0.1596, 8.9, 14.56), (-1.94, 10.4, 12.09), (-1.667, 10.47, 12.09), (-1.667, 10.47, 14.56), (-1.94, 10.4, 14.56), (-2.143, 9.07, 12.09), (-2.084, 8.876, 12.09), (-2.143, 9.07, 14.56), (-2.084, 8.876, 14.56), (-2.026, 8.684, 12.09), (-1.967, 8.49, 12.09), (-2.026, 8.684, 14.56), (-1.967, 8.49, 14.56), (-1.008, 10.56, 12.09), (-0.725, 10.58, 12.09), (-0.725, 10.58, 14.56), (-1.008, 10.56, 14.56), (-2.26, 9.456, 12.09), (-2.201, 9.261, 12.09), (-2.26, 9.456, 14.56), (-2.201, 9.261, 14.56), (-0.419, 8.411, 12.09), (-0.2611, 8.396, 12.09), (-0.419, 8.411, 14.56), (-0.2611, 8.396, 14.56), (1.656, 9.515, 0.1), (1.715, 10.12, 0.1), (1.715, 10.12, 5.567), (1.656, 9.515, 5.567), (-3.247, 8.24, 0.1), (-3.247, 8.24, 5.567), (-3.423, 8.818, 5.567), (-3.423, 8.818, 0.1), (-3.014, 7.47, 0.1), (-3.014, 7.47, 5.567), (-3.189, 8.048, 5.567), (-3.189, 8.048, 0.1), (1.577, 8.715, 5.567), (1.577, 8.715, 0.1), (1.637, 9.316, 0.1), (1.637, 9.316, 5.567), (-3.481, 9.009, 0.1), (-3.481, 9.009, 5.567), (-3.656, 9.587, 5.567), (-3.656, 9.587, 0.1), (-3.714, 9.778, 0.1), (-3.714, 9.778, 5.567), (-3.889, 10.36, 5.567), (-3.889, 10.36, 0.1), (1.735, 10.32, 0.1), (1.794, 10.92, 0.1), (1.794, 10.92, 5.567), (1.735, 10.32, 5.567), (1.499, 7.915, 5.567), (1.499, 7.915, 0.1), (1.558, 8.516, 0.1), (1.558, 8.516, 5.567), (1.607, 9.52, 0.1), (1.666, 10.12, 0.1), (1.607, 9.52, 5.567), (1.666, 10.12, 5.567), (-3.2, 8.254, 5.567), (-3.2, 8.254, 0.1), (-3.375, 8.832, 0.1), (-3.375, 8.832, 5.567), (-2.966, 7.485, 5.567), (-2.966, 7.485, 0.1), (-3.141, 8.063, 0.1), (-3.141, 8.063, 5.567), (1.528, 8.72, 0.1), (1.528, 8.72, 5.567), (1.587, 9.321, 5.567), (1.587, 9.321, 0.1), (-3.433, 9.024, 5.567), (-3.433, 9.024, 0.1), (-3.608, 9.601, 0.1), (-3.608, 9.601, 5.567), (-3.666, 9.793, 5.567), (-3.666, 9.793, 0.1), (-3.842, 10.37, 0.1), (-3.842, 10.37, 5.567), (1.685, 10.32, 0.1), (1.745, 10.92, 0.1), (1.685, 10.32, 5.567), (1.745, 10.92, 5.567), (1.449, 7.92, 0.1), (1.449, 7.92, 5.567), (1.508, 8.521, 5.567), (1.508, 8.521, 0.1)], [], [(1, 52, 51, 5), (0, 50, 49, 4), (1, 4, 49, 52), (2, 5, 51, 55), (0, 6, 53, 50), (3, 6, 16, 27), (5, 2, 13, 25), (9, 15, 24, 20), (15, 62, 67, 24), (12, 11, 22, 23), (7, 10, 21, 18), (10, 9, 20, 21), (8, 7, 18, 19), (11, 8, 19, 22), (34, 39, 8, 11), (39, 42, 7, 8), (28, 45, 9, 10), (42, 28, 10, 7), (48, 34, 11, 12), (45, 31, 15, 9), (19, 65, 66, 22), (4, 1, 26, 14), (3, 54, 53, 6), (1, 5, 25, 26), (68, 63, 21, 20), (0, 4, 14, 17), (55, 58, 13, 2), (66, 61, 23, 22), (6, 0, 17, 16), (666, 667, 700, 698), (25, 13, 33, 43), (43, 33, 32, 44), (44, 32, 31, 45), (27, 16, 36, 46), (46, 36, 35, 47), (47, 35, 34, 48), (686, 687, 720, 717), (14, 26, 30, 40), (40, 30, 29, 41), (41, 29, 28, 42), (668, 665, 697, 699), (688, 685, 718, 719), (26, 25, 43, 30), (30, 43, 44, 29), (29, 44, 45, 28), (679, 680, 711, 712), (665, 666, 698, 697), (17, 14, 40, 37), (37, 40, 41, 38), (38, 41, 42, 39), (3, 27, 60, 54), (685, 686, 717, 718), (21, 63, 64, 18), (12, 23, 61, 56), (64, 65, 19, 18), (16, 17, 37, 36), (36, 37, 38, 35), (35, 38, 39, 34), (24, 67, 68, 20), (678, 679, 712, 709), (101, 114, 143, 82), (98, 103, 80, 85), (106, 105, 77, 76), (114, 113, 142, 143), (115, 92, 91, 144), (103, 108, 74, 80), (113, 98, 85, 142), (102, 101, 82, 81), (105, 110, 139, 77), (112, 99, 84, 141), (99, 100, 83, 84), (107, 106, 76, 75), (111, 112, 141, 140), (92, 95, 88, 91), (100, 97, 86, 83), (61, 66, 122, 127), (104, 111, 140, 79), (97, 93, 90, 86), (96, 102, 81, 87), (108, 107, 75, 74), (94, 115, 144, 89), (93, 94, 89, 90), (415, 416, 543, 544), (517, 518, 646, 645), (468, 465, 594, 595), (414, 415, 544, 541), (465, 466, 593, 594), (416, 413, 542, 543), (491, 492, 619, 620), (413, 414, 541, 542), (127, 122, 108, 103), (490, 491, 620, 617), (439, 440, 567, 568), (492, 489, 618, 619), (438, 439, 568, 566), (489, 490, 617, 618), (135, 134, 96, 95), (120, 121, 109, 110), (132, 127, 103, 98), (440, 437, 565, 567), (515, 516, 643, 644), (121, 126, 104, 109), (133, 137, 93, 97), (437, 438, 566, 565), (134, 128, 102, 96), (130, 133, 97, 100), (71, 56, 132, 117), (57, 58, 130, 131), (63, 68, 120, 125), (70, 57, 131, 118), (50, 53, 135, 138), (65, 64, 124, 123), (69, 70, 118, 119), (55, 51, 137, 133), (58, 55, 133, 130), (62, 69, 119, 126), (52, 49, 78, 136), (54, 60, 128, 134), (66, 65, 123, 122), (53, 54, 134, 135), (67, 62, 126, 121), (68, 67, 121, 120), (51, 52, 136, 137), (59, 72, 116, 129), (56, 61, 127, 132), (64, 63, 125, 124), (49, 50, 138, 78), (72, 71, 117, 116), (60, 59, 129, 128), (95, 96, 87, 88), (110, 109, 73, 139), (109, 104, 79, 73), (83, 86, 157, 154), (514, 515, 644, 641), (86, 90, 161, 157), (87, 81, 152, 158), (463, 464, 591, 592), (516, 513, 642, 643), (462, 463, 592, 590), (73, 79, 150, 145), (139, 73, 145, 163), (88, 87, 158, 159), (411, 412, 539, 540), (85, 80, 151, 156), (513, 514, 641, 642), (464, 461, 589, 591), (410, 411, 540, 538), (80, 74, 146, 151), (461, 462, 590, 589), (412, 409, 537, 539), (487, 488, 615, 616), (409, 410, 538, 537), (486, 487, 616, 614), (435, 436, 563, 564), (488, 485, 613, 615), (434, 435, 564, 561), (153, 167, 191, 177), (156, 151, 175, 180), (148, 149, 173, 172), (167, 166, 190, 191), (168, 162, 186, 192), (151, 146, 170, 175), (166, 156, 180, 190), (152, 153, 177, 176), (149, 163, 187, 173), (165, 155, 179, 189), (155, 154, 178, 179), (147, 148, 172, 171), (164, 165, 189, 188), (162, 159, 183, 186), (154, 157, 181, 178), (150, 164, 188, 174), (157, 161, 185, 181), (158, 152, 176, 182), (146, 147, 171, 170), (160, 168, 192, 184), (161, 160, 184, 185), (145, 150, 174, 169), (163, 145, 169, 187), (159, 158, 182, 183), (188, 189, 213, 212), (186, 183, 207, 210), (178, 181, 205, 202), (174, 188, 212, 198), (181, 185, 209, 205), (182, 176, 200, 206), (170, 171, 195, 194), (184, 192, 216, 208), (185, 184, 208, 209), (169, 174, 198, 193), (187, 169, 193, 211), (183, 182, 206, 207), (177, 191, 215, 201), (180, 175, 199, 204), (172, 173, 197, 196), (191, 190, 214, 215), (192, 186, 210, 216), (175, 170, 194, 199), (190, 180, 204, 214), (176, 177, 201, 200), (173, 187, 211, 197), (189, 179, 203, 213), (179, 178, 202, 203), (171, 172, 196, 195), (204, 199, 223, 228), (196, 197, 221, 220), (215, 214, 238, 239), (216, 210, 234, 240), (199, 194, 218, 223), (214, 204, 228, 238), (200, 201, 225, 224), (197, 211, 235, 221), (213, 203, 227, 237), (203, 202, 226, 227), (195, 196, 220, 219), (212, 213, 237, 236), (210, 207, 231, 234), (202, 205, 229, 226), (198, 212, 236, 222), (205, 209, 233, 229), (206, 200, 224, 230), (194, 195, 219, 218), (208, 216, 240, 232), (209, 208, 232, 233), (193, 198, 222, 217), (211, 193, 217, 235), (207, 206, 230, 231), (201, 215, 239, 225), (236, 237, 261, 260), (234, 231, 255, 258), (226, 229, 253, 250), (222, 236, 260, 246), (229, 233, 257, 253), (230, 224, 248, 254), (218, 219, 243, 242), (232, 240, 264, 256), (233, 232, 256, 257), (217, 222, 246, 241), (235, 217, 241, 259), (231, 230, 254, 255), (225, 239, 263, 249), (228, 223, 247, 252), (220, 221, 245, 244), (239, 238, 262, 263), (240, 234, 258, 264), (223, 218, 242, 247), (238, 228, 252, 262), (224, 225, 249, 248), (221, 235, 259, 245), (237, 227, 251, 261), (227, 226, 250, 251), (219, 220, 244, 243), (325, 313, 269, 268), (326, 314, 286, 287), (327, 315, 282, 288), (328, 316, 266, 271), (314, 317, 276, 286), (329, 318, 273, 272), (313, 319, 283, 269), (330, 320, 275, 285), (320, 321, 274, 275), (331, 325, 268, 267), (332, 330, 285, 284), (315, 322, 279, 282), (321, 323, 277, 274), (333, 332, 284, 270), (323, 324, 281, 277), (334, 329, 272, 278), (316, 331, 267, 266), (335, 327, 288, 280), (324, 335, 280, 281), (336, 333, 270, 265), (319, 336, 265, 283), (322, 334, 278, 279), (318, 326, 287, 273), (317, 328, 271, 276), (252, 247, 295, 297), (249, 263, 291, 299), (255, 254, 310, 306), (259, 241, 312, 300), (241, 246, 308, 312), (257, 256, 311, 309), (256, 264, 293, 311), (242, 243, 304, 296), (254, 248, 298, 310), (253, 257, 309, 307), (246, 260, 305, 308), (250, 253, 307, 303), (258, 255, 306, 294), (260, 261, 301, 305), (243, 244, 289, 304), (251, 250, 303, 302), (261, 251, 302, 301), (245, 259, 300, 290), (248, 249, 299, 298), (262, 252, 297, 292), (247, 242, 296, 295), (264, 258, 294, 293), (263, 262, 292, 291), (244, 245, 290, 289), (387, 346, 328, 317), (390, 340, 326, 318), (402, 364, 334, 322), (393, 370, 336, 319), (370, 361, 333, 336), (408, 367, 335, 324), (367, 343, 327, 335), (384, 355, 331, 316), (364, 349, 329, 334), (405, 408, 324, 323), (361, 358, 332, 333), (399, 405, 323, 321), (381, 402, 322, 315), (358, 352, 330, 332), (355, 337, 325, 331), (396, 399, 321, 320), (352, 396, 320, 330), (375, 393, 319, 313), (349, 390, 318, 329), (378, 387, 317, 314), (346, 384, 316, 328), (343, 381, 315, 327), (340, 378, 314, 326), (337, 375, 313, 325), (289, 290, 373, 339), (339, 373, 374, 338), (338, 374, 375, 337), (291, 292, 376, 342), (342, 376, 377, 341), (341, 377, 378, 340), (293, 294, 379, 345), (345, 379, 380, 344), (344, 380, 381, 343), (295, 296, 382, 348), (348, 382, 383, 347), (347, 383, 384, 346), (292, 297, 385, 376), (376, 385, 386, 377), (377, 386, 387, 378), (298, 299, 388, 351), (351, 388, 389, 350), (350, 389, 390, 349), (290, 300, 391, 373), (373, 391, 392, 374), (374, 392, 393, 375), (301, 302, 394, 354), (354, 394, 395, 353), (353, 395, 396, 352), (302, 303, 397, 394), (394, 397, 398, 395), (395, 398, 399, 396), (304, 289, 339, 357), (357, 339, 338, 356), (356, 338, 337, 355), (305, 301, 354, 360), (360, 354, 353, 359), (359, 353, 352, 358), (294, 306, 400, 379), (379, 400, 401, 380), (380, 401, 402, 381), (303, 307, 403, 397), (397, 403, 404, 398), (398, 404, 405, 399), (308, 305, 360, 363), (363, 360, 359, 362), (362, 359, 358, 361), (307, 309, 406, 403), (403, 406, 407, 404), (404, 407, 408, 405), (310, 298, 351, 366), (366, 351, 350, 365), (365, 350, 349, 364), (296, 304, 357, 382), (382, 357, 356, 383), (383, 356, 355, 384), (311, 293, 345, 369), (369, 345, 344, 368), (368, 344, 343, 367), (309, 311, 369, 406), (406, 369, 368, 407), (407, 368, 367, 408), (312, 308, 363, 372), (372, 363, 362, 371), (371, 362, 361, 370), (300, 312, 372, 391), (391, 372, 371, 392), (392, 371, 370, 393), (306, 310, 366, 400), (400, 366, 365, 401), (401, 365, 364, 402), (299, 291, 342, 388), (388, 342, 341, 389), (389, 341, 340, 390), (297, 295, 348, 385), (385, 348, 347, 386), (386, 347, 346, 387), (119, 118, 410, 409), (118, 112, 411, 410), (112, 111, 412, 411), (111, 119, 409, 412), (123, 124, 414, 413), (124, 106, 415, 414), (106, 107, 416, 415), (107, 123, 413, 416), (138, 135, 418, 417), (135, 95, 419, 418), (95, 92, 420, 419), (92, 138, 417, 420), (118, 131, 422, 421), (131, 99, 423, 422), (99, 112, 424, 423), (112, 118, 421, 424), (125, 120, 426, 425), (120, 110, 427, 426), (110, 105, 428, 427), (105, 125, 425, 428), (131, 130, 430, 429), (130, 100, 431, 430), (100, 99, 432, 431), (99, 131, 429, 432), (117, 132, 434, 433), (132, 98, 435, 434), (98, 113, 436, 435), (113, 117, 433, 436), (137, 136, 438, 437), (136, 94, 439, 438), (94, 93, 440, 439), (93, 137, 437, 440), (128, 129, 442, 441), (129, 101, 443, 442), (101, 102, 444, 443), (102, 128, 441, 444), (116, 117, 446, 445), (117, 113, 447, 446), (113, 114, 448, 447), (114, 116, 445, 448), (124, 125, 450, 449), (125, 105, 451, 450), (105, 106, 452, 451), (106, 124, 449, 452), (78, 138, 454, 453), (138, 92, 455, 454), (92, 115, 456, 455), (115, 78, 453, 456), (129, 116, 458, 457), (116, 114, 459, 458), (114, 101, 460, 459), (101, 129, 457, 460), (136, 78, 462, 461), (78, 115, 463, 462), (115, 94, 464, 463), (94, 136, 461, 464), (122, 123, 466, 465), (123, 107, 467, 466), (107, 108, 468, 467), (108, 122, 465, 468), (126, 119, 470, 469), (119, 111, 471, 470), (111, 104, 472, 471), (104, 126, 469, 472), (79, 140, 474, 473), (140, 164, 475, 474), (164, 150, 476, 475), (150, 79, 473, 476), (74, 75, 478, 477), (75, 147, 479, 478), (147, 146, 480, 479), (146, 74, 477, 480), (89, 144, 482, 481), (144, 168, 483, 482), (168, 160, 484, 483), (160, 89, 481, 484), (90, 89, 486, 485), (89, 160, 487, 486), (160, 161, 488, 487), (161, 90, 485, 488), (82, 143, 490, 489), (143, 167, 491, 490), (167, 153, 492, 491), (153, 82, 489, 492), (76, 77, 494, 493), (77, 149, 495, 494), (149, 148, 496, 495), (148, 76, 493, 496), (143, 142, 498, 497), (142, 166, 499, 498), (166, 167, 500, 499), (167, 143, 497, 500), (144, 91, 502, 501), (91, 162, 503, 502), (162, 168, 504, 503), (168, 144, 501, 504), (142, 85, 506, 505), (85, 156, 507, 506), (156, 166, 508, 507), (166, 142, 505, 508), (81, 82, 510, 509), (82, 153, 511, 510), (153, 152, 512, 511), (152, 81, 509, 512), (77, 139, 514, 513), (139, 163, 515, 514), (163, 149, 516, 515), (149, 77, 513, 516), (141, 84, 518, 517), (84, 155, 519, 518), (155, 165, 520, 519), (165, 141, 517, 520), (84, 83, 522, 521), (83, 154, 523, 522), (154, 155, 524, 523), (155, 84, 521, 524), (75, 76, 526, 525), (76, 148, 527, 526), (148, 147, 528, 527), (147, 75, 525, 528), (140, 141, 530, 529), (141, 165, 531, 530), (165, 164, 532, 531), (164, 140, 529, 532), (91, 88, 534, 533), (88, 159, 535, 534), (159, 162, 536, 535), (162, 91, 533, 536), (537, 538, 540, 539), (542, 541, 544, 543), (545, 546, 548, 547), (549, 550, 552, 551), (554, 553, 556, 555), (557, 558, 560, 559), (562, 561, 564, 563), (565, 566, 568, 567), (570, 569, 572, 571), (574, 573, 576, 575), (578, 577, 580, 579), (581, 582, 584, 583), (586, 585, 588, 587), (589, 590, 592, 591), (594, 593, 596, 595), (597, 598, 600, 599), (601, 602, 604, 603), (606, 605, 608, 607), (609, 610, 612, 611), (613, 614, 616, 615), (618, 617, 620, 619), (622, 621, 624, 623), (626, 625, 628, 627), (629, 630, 632, 631), (634, 633, 636, 635), (638, 637, 640, 639), (642, 641, 644, 643), (645, 646, 648, 647), (649, 650, 652, 651), (654, 653, 656, 655), (657, 658, 660, 659), (661, 662, 664, 663), (466, 467, 596, 593), (520, 517, 645, 647), (467, 468, 595, 596), (518, 519, 648, 646), (441, 442, 569, 570), (519, 520, 647, 648), (444, 441, 570, 571), (493, 494, 621, 622), (442, 443, 572, 569), (496, 493, 622, 623), (443, 444, 571, 572), (494, 495, 624, 621), (417, 418, 546, 545), (495, 496, 623, 624), (420, 417, 545, 547), (469, 470, 598, 597), (418, 419, 548, 546), (472, 469, 597, 599), (521, 522, 650, 649), (419, 420, 547, 548), (470, 471, 600, 598), (524, 521, 649, 651), (471, 472, 599, 600), (522, 523, 652, 650), (445, 446, 573, 574), (523, 524, 651, 652), (448, 445, 574, 575), (497, 498, 625, 626), (446, 447, 576, 573), (500, 497, 626, 627), (447, 448, 575, 576), (498, 499, 628, 625), (421, 422, 550, 549), (499, 500, 627, 628), (424, 421, 549, 551), (473, 474, 602, 601), (422, 423, 552, 550), (476, 473, 601, 603), (525, 526, 653, 654), (423, 424, 551, 552), (474, 475, 604, 602), (528, 525, 654, 655), (475, 476, 603, 604), (526, 527, 656, 653), (449, 450, 577, 578), (527, 528, 655, 656), (452, 449, 578, 579), (501, 502, 630, 629), (450, 451, 580, 577), (504, 501, 629, 631), (451, 452, 579, 580), (502, 503, 632, 630), (425, 426, 553, 554), (503, 504, 631, 632), (428, 425, 554, 555), (477, 478, 605, 606), (426, 427, 556, 553), (480, 477, 606, 607), (529, 530, 658, 657), (427, 428, 555, 556), (478, 479, 608, 605), (532, 529, 657, 659), (479, 480, 607, 608), (530, 531, 660, 658), (453, 454, 582, 581), (531, 532, 659, 660), (456, 453, 581, 583), (505, 506, 633, 634), (454, 455, 584, 582), (508, 505, 634, 635), (455, 456, 583, 584), (506, 507, 636, 633), (429, 430, 558, 557), (507, 508, 635, 636), (432, 429, 557, 559), (481, 482, 610, 609), (430, 431, 560, 558), (484, 481, 609, 611), (533, 534, 662, 661), (431, 432, 559, 560), (482, 483, 612, 610), (536, 533, 661, 663), (483, 484, 611, 612), (534, 535, 664, 662), (457, 458, 585, 586), (535, 536, 663, 664), (460, 457, 586, 587), (509, 510, 637, 638), (458, 459, 588, 585), (512, 509, 638, 639), (459, 460, 587, 588), (510, 511, 640, 637), (433, 434, 561, 562), (511, 512, 639, 640), (436, 433, 562, 563), (485, 486, 614, 613), (47, 48, 666, 665), (48, 71, 667, 666), (71, 72, 668, 667), (72, 47, 665, 668), (33, 57, 670, 669), (57, 70, 671, 670), (70, 32, 672, 671), (32, 33, 669, 672), (13, 58, 674, 673), (58, 57, 675, 674), (57, 33, 676, 675), (33, 13, 673, 676), (59, 46, 678, 677), (46, 47, 679, 678), (47, 72, 680, 679), (72, 59, 677, 680), (32, 70, 682, 681), (70, 69, 683, 682), (69, 31, 684, 683), (31, 32, 681, 684), (31, 69, 686, 685), (69, 62, 687, 686), (62, 15, 688, 687), (15, 31, 685, 688), (48, 12, 690, 689), (12, 56, 691, 690), (56, 71, 692, 691), (71, 48, 689, 692), (60, 27, 694, 693), (27, 46, 695, 694), (46, 59, 696, 695), (59, 60, 693, 696), (697, 698, 700, 699), (702, 701, 704, 703), (706, 705, 708, 707), (710, 709, 712, 711), (714, 713, 716, 715), (718, 717, 720, 719), (721, 722, 724, 723), (726, 725, 728, 727), (693, 694, 725, 726), (673, 674, 705, 706), (687, 688, 719, 720), (667, 668, 699, 700), (696, 693, 726, 727), (676, 673, 706, 707), (694, 695, 728, 725), (674, 675, 708, 705), (681, 682, 713, 714), (695, 696, 727, 728), (675, 676, 707, 708), (684, 681, 714, 715), (682, 683, 716, 713), (689, 690, 722, 721), (669, 670, 701, 702), (683, 684, 715, 716), (692, 689, 721, 723), (672, 669, 702, 703), (690, 691, 724, 722), (670, 671, 704, 701), (677, 678, 709, 710), (691, 692, 723, 724), (671, 672, 703, 704), (680, 677, 710, 711)])
me_circle_002.polygons.foreach_set('use_smooth', [True] * 716)
me_circle_002.polygons.foreach_set('material_index', [0, 0, 0, 2, 0, 2, 2, 2, 2, 2, 2, 2, 2, 2, 0, 0, 0, 0, 2, 2, 0, 2, 2, 2, 0, 2, 2, 2, 2, 0, 2, 2, 2, 2, 2, 2, 0, 0, 0, 0, 0, 0, 0, 0, 0, 0, 0, 0, 0, 0, 2, 0, 0, 2, 0, 0, 0, 0, 2, 0, 0, 2, 0, 0, 0, 2, 0, 0, 0, 0, 0, 0, 0, 0, 2, 2, 0, 2, 2, 0, 0, 0, 0, 0, 0, 0, 0, 0, 0, 0, 2, 0, 0, 0, 0, 0, 2, 2, 2, 0, 0, 2, 2, 0, 2, 2, 2, 2, 2, 2, 2, 2, 2, 2, 2, 2, 2, 2, 2, 2, 2, 2, 2, 2, 2, 2, 2, 2, 2, 2, 2, 2, 2, 0, 2, 2, 0, 0, 0, 2, 2, 2, 0, 2, 0, 0, 0, 2, 0, 0, 0, 0, 0, 0, 0, 0, 0, 2, 0, 0, 0, 2, 0, 0, 0, 0, 0, 0, 0, 0, 2, 0, 2, 2, 0, 0, 0, 2, 2, 2, 0, 0, 2, 0, 2, 2, 0, 0, 0, 2, 2, 2, 0, 2, 0, 0, 0, 2, 0, 0, 0, 0, 0, 0, 1, 1, 1, 1, 1, 1, 1, 1, 1, 1, 1, 1, 1, 1, 1, 1, 1, 1, 1, 1, 1, 1, 1, 1, 1, 1, 1, 1, 1, 1, 1, 1, 1, 1, 1, 1, 1, 1, 1, 1, 1, 1, 1, 1, 1, 1, 1, 1, 0, 0, 0, 0, 0, 0, 0, 0, 0, 0, 0, 0, 0, 0, 0, 0, 0, 0, 0, 0, 0, 0, 0, 0, 0, 0, 0, 0, 0, 0, 0, 0, 0, 0, 0, 0, 0, 0, 0, 0, 0, 0, 0, 0, 0, 0, 0, 0, 1, 1, 1, 1, 1, 1, 1, 1, 1, 1, 1, 1, 1, 1, 1, 1, 1, 1, 1, 1, 1, 1, 1, 1, 1, 1, 1, 1, 1, 1, 1, 1, 1, 1, 1, 1, 1, 1, 1, 1, 1, 1, 1, 1, 1, 1, 1, 1, 1, 1, 1, 1, 1, 1, 1, 1, 1, 1, 1, 1, 1, 1, 1, 1, 1, 1, 1, 1, 1, 1, 1, 1, 1, 1, 1, 1, 1, 1, 1, 1, 1, 1, 1, 1, 1, 1, 1, 1, 1, 1, 1, 1, 1, 1, 1, 1, 0, 0, 0, 0, 0, 0, 0, 0, 0, 0, 0, 0, 0, 0, 0, 0, 0, 0, 0, 0, 0, 0, 0, 0, 0, 0, 0, 0, 0, 0, 0, 0, 0, 0, 0, 0, 0, 0, 0, 0, 0, 0, 0, 0, 0, 0, 0, 0, 0, 0, 0, 0, 0, 0, 0, 0, 0, 0, 0, 0, 0, 0, 0, 0, 0, 0, 0, 0, 0, 0, 0, 0, 0, 0, 0, 0, 0, 0, 0, 0, 0, 0, 0, 0, 0, 0, 0, 0, 0, 0, 0, 0, 0, 0, 0, 0, 0, 0, 0, 0, 0, 0, 0, 0, 0, 0, 0, 0, 0, 0, 0, 0, 0, 0, 0, 0, 0, 0, 0, 0, 0, 0, 0, 0, 0, 0, 0, 0, 3, 3, 3, 3, 3, 3, 3, 3, 3, 3, 3, 3, 3, 3, 3, 3, 3, 3, 3, 3, 3, 3, 3, 3, 3, 3, 3, 3, 3, 3, 3, 3, 0, 0, 0, 0, 0, 0, 0, 0, 0, 0, 0, 0, 0, 0, 0, 0, 0, 0, 0, 0, 0, 0, 0, 0, 0, 0, 0, 0, 0, 0, 0, 0, 0, 0, 0, 0, 0, 0, 0, 0, 0, 0, 0, 0, 0, 0, 0, 0, 0, 0, 0, 0, 0, 0, 0, 0, 0, 0, 0, 0, 0, 0, 0, 0, 0, 0, 0, 0, 0, 0, 0, 0, 0, 0, 0, 0, 0, 0, 0, 0, 0, 0, 0, 0, 0, 0, 0, 0, 0, 0, 0, 0, 0, 0, 0, 0, 0, 0, 0, 0, 0, 0, 0, 0, 0, 0, 0, 0, 0, 0, 0, 0, 0, 0, 0, 0, 0, 0, 0, 0, 0, 0, 0, 0, 0, 0, 0, 0, 1, 1, 1, 1, 1, 1, 1, 1, 0, 0, 0, 0, 0, 0, 0, 0, 0, 0, 0, 0, 0, 0, 0, 0, 0, 0, 0, 0, 0, 0, 0, 0])
me_circle_002.materials.append(mat_city03_wall)
me_circle_002.materials.append(mat_city03_glass)
me_circle_002.materials.append(mat_city03_wall2)
me_circle_002.materials.append(mat_city03_emmit)
me_circle_002.use_remesh_preserve_volume = False
me_circle_002.use_remesh_preserve_attributes = False
me_circle_002.use_mirror_vertex_groups = False
me_circle_002.update()
me_circle = bpy.data.meshes.new('Circle')
me_circle.from_pydata([(6.889e-07, 7.302, 0.0), (-1.424, 7.161, 0.0), (-2.794, 6.746, 0.0), (-4.057, 6.071, 0.0), (-5.163, 5.163, 0.0), (-6.071, 4.057, 0.0), (-6.746, 2.794, 0.0), (-7.161, 1.424, 0.0), (-7.302, -1.102e-06, 0.0), (-7.161, -1.424, 0.0), (-6.746, -2.794, 0.0), (-6.071, -4.057, 0.0), (-5.163, -5.163, 0.0), (-4.057, -6.071, 0.0), (-2.794, -6.746, 0.0), (-1.424, -7.161, 0.0), (3.068e-06, -7.302, 0.0), (1.424, -7.161, 0.0), (2.794, -6.746, 0.0), (4.057, -6.071, 0.0), (5.163, -5.163, 0.0), (6.071, -4.057, 0.0), (6.746, -2.794, 0.0), (7.161, -1.424, 0.0), (7.302, 5.397e-06, 0.0), (7.161, 1.424, 0.0), (6.746, 2.794, 0.0), (6.071, 4.057, 0.0), (5.163, 5.163, 0.0), (4.057, 6.071, 0.0), (2.794, 6.746, 0.0), (1.424, 7.161, 0.0), (4.197e-07, 3.61, 0.0), (-0.7042, 3.54, 0.0), (-1.381, 3.335, 0.0), (-2.005, 3.001, 0.0), (-2.552, 2.552, 0.0), (-3.001, 2.005, 0.0), (-3.335, 1.381, 0.0), (-3.54, 0.7042, 0.0), (-3.61, -4.755e-08, 0.0), (-3.54, -0.7042, 0.0), (-3.335, -1.381, 0.0), (-3.001, -2.005, 0.0), (-2.552, -2.552, 0.0), (-2.005, -3.001, 0.0), (-1.381, -3.335, 0.0), (-0.7042, -3.54, 0.0), (1.596e-06, -3.61, 0.0), (0.7042, -3.54, 0.0), (1.381, -3.335, 0.0), (2.005, -3.001, 0.0), (2.552, -2.552, 0.0), (3.001, -2.005, 0.0), (3.335, -1.381, 0.0), (3.54, -0.7042, 0.0), (3.61, 3.165e-06, 0.0), (3.54, 0.7042, 0.0), (3.335, 1.381, 0.0), (3.001, 2.005, 0.0), (2.552, 2.552, 0.0), (2.005, 3.001, 0.0), (1.381, 3.335, 0.0), (0.7042, 3.54, 0.0), (6.889e-07, 7.302, 3.314), (-1.424, 7.161, 3.314), (-2.794, 6.746, 3.314), (-3.946, 5.905, 3.594), (-5.163, 5.163, 3.314), (-6.071, 4.057, 3.302), (-6.746, 2.794, 3.416), (-7.161, 1.424, 3.455), (-7.302, -1.102e-06, 3.27), (-7.161, -1.424, 2.895), (-6.746, -2.794, 2.447), (-6.071, -4.057, 2.064), (-5.163, -5.163, 1.649), (-4.057, -6.071, 1.308), (-2.794, -6.746, 1.167), (-1.424, -7.161, 1.167), (3.068e-06, -7.302, 1.167), (1.424, -7.161, 1.167), (2.794, -6.746, 1.167), (4.057, -6.071, 1.308), (5.163, -5.163, 1.649), (6.071, -4.057, 2.064), (6.746, -2.794, 2.447), (7.161, -1.424, 2.895), (7.302, 5.397e-06, 3.27), (7.161, 1.424, 3.455), (6.746, 2.794, 3.416), (6.071, 4.057, 3.302), (5.163, 5.163, 3.314), (4.057, 6.071, 3.314), (2.718, 6.561, 3.594), (1.424, 7.161, 3.314), (4.197e-07, 3.61, 3.499), (-0.7042, 3.54, 3.455), (-1.381, 3.335, 2.921), (-2.116, 3.167, 3.176), (-2.552, 2.552, 2.771), (-3.001, 2.005, 2.723), (-3.335, 1.381, 2.639), (-3.54, 0.7042, 2.476), (-3.61, -4.755e-08, 2.256), (-3.54, -0.7042, 1.998), (-3.335, -1.381, 1.72), (-3.001, -2.005, 1.477), (-2.552, -2.552, 1.304), (-2.005, -3.001, 1.204), (-1.381, -3.335, 1.167), (-0.7042, -3.54, 1.167), (1.596e-06, -3.61, 1.167), (0.7042, -3.54, 1.167), (1.381, -3.335, 1.167), (2.005, -3.001, 1.204), (2.552, -2.552, 1.304), (3.001, -2.005, 1.477), (3.335, -1.381, 1.72), (3.54, -0.7042, 1.998), (3.61, 3.165e-06, 2.256), (3.54, 0.7042, 2.476), (3.335, 1.381, 2.639), (3.001, 2.005, 2.723), (2.552, 2.552, 2.771), (2.005, 3.001, 2.835), (1.458, 3.519, 3.262), (0.7042, 3.54, 2.986), (1.28, -6.437, 1.258), (1.136, -5.713, 1.303), (0.9923, -4.989, 1.303), (0.8483, -4.264, 1.258), (1.664, -4.017, 1.258), (1.946, -4.699, 1.303), (2.229, -5.381, 1.303), (2.512, -6.064, 1.258), (-4.641, 4.641, 3.547), (-4.119, 4.119, 3.583), (-3.597, 3.597, 3.437), (-3.074, 3.074, 3.15), (-3.615, 2.416, 3.105), (-4.229, 2.826, 3.38), (-4.843, 3.236, 3.518), (-5.457, 3.646, 3.498), (1.277, 2.992, 2.921), (0.6001, 3.197, 2.986), (-1.212, 3.019, 2.921), (-1.836, 2.685, 2.835), (2.898, 7.089, 3.314), (1.529, 7.504, 3.314), (-2.963, 7.062, 3.314), (-4.226, 6.387, 3.314), (2.416, -3.615, 1.314), (2.826, -4.229, 1.382), (3.236, -4.843, 1.405), (3.646, -5.457, 1.382), (-4.017, 1.664, 3.046), (-4.699, 1.946, 3.363), (-5.381, 2.229, 3.551), (-6.064, 2.512, 3.576), (3.075, -3.074, 1.466), (3.597, -3.597, 1.59), (4.119, -4.119, 1.665), (4.641, -4.641, 1.687), (-4.264, 0.8483, 2.88), (-4.989, 0.9923, 3.219), (-5.713, 1.136, 3.452), (-6.437, 1.28, 3.542), (3.615, -2.416, 1.671), (4.229, -2.826, 1.847), (4.843, -3.236, 1.991), (5.457, -3.646, 2.071), (-4.348, -2.585e-07, 2.623), (-5.086, -4.694e-07, 2.946), (-5.825, -6.803e-07, 3.187), (-6.563, -8.912e-07, 3.307), (4.017, -1.664, 1.956), (4.699, -1.946, 2.181), (5.381, -2.229, 2.353), (6.064, -2.512, 2.449), (-4.264, -0.8483, 2.302), (-4.989, -0.9923, 2.578), (-5.713, -1.136, 2.793), (-6.437, -1.28, 2.91), (4.264, -0.8482, 2.302), (4.989, -0.9923, 2.578), (5.713, -1.136, 2.793), (6.437, -1.28, 2.91), (-4.017, -1.664, 1.956), (-4.699, -1.946, 2.181), (-5.381, -2.229, 2.353), (-6.064, -2.512, 2.449), (4.348, 3.612e-06, 2.623), (5.086, 4.058e-06, 2.946), (5.825, 4.504e-06, 3.187), (6.563, 4.951e-06, 3.307), (-3.615, -2.416, 1.671), (-4.229, -2.826, 1.847), (-4.843, -3.236, 1.991), (-5.457, -3.646, 2.071), (4.264, 0.8483, 2.88), (4.989, 0.9923, 3.219), (5.713, 1.136, 3.452), (6.437, 1.28, 3.542), (-3.074, -3.074, 1.466), (-3.597, -3.597, 1.59), (-4.119, -4.119, 1.665), (-4.641, -4.641, 1.687), (4.017, 1.664, 3.046), (4.699, 1.946, 3.363), (5.381, 2.229, 3.551), (6.064, 2.512, 3.576), (-2.416, -3.615, 1.314), (-2.826, -4.229, 1.382), (-3.236, -4.843, 1.405), (-3.646, -5.457, 1.382), (3.615, 2.416, 3.105), (4.229, 2.826, 3.38), (4.843, 3.236, 3.518), (5.457, 3.646, 3.498), (-1.664, -4.017, 1.258), (-1.946, -4.699, 1.303), (-2.229, -5.381, 1.303), (-2.512, -6.064, 1.258), (1.277, 2.992, 0.0), (0.6001, 3.197, 0.0), (-1.212, 3.019, 0.0), (-1.836, 2.685, 0.0), (3.074, 3.075, 3.15), (3.597, 3.597, 3.437), (4.119, 4.119, 3.583), (4.641, 4.641, 3.547), (-0.8483, -4.264, 1.258), (-0.9923, -4.989, 1.303), (-1.136, -5.713, 1.303), (-1.28, -6.437, 1.258), (2.898, 7.089, 0.0), (1.529, 7.504, 0.0), (-2.963, 7.062, 0.0), (-4.226, 6.387, 0.0), (2.416, 3.615, 3.252), (2.826, 4.229, 3.536), (3.236, 4.843, 3.651), (3.646, 5.457, 3.57), (1.89e-06, -4.348, 1.258), (2.185e-06, -5.086, 1.303), (2.479e-06, -5.825, 1.303), (2.774e-06, -6.563, 1.258), (-2.368, 3.544, 3.432), (-2.797, 4.186, 3.73), (-3.234, 4.839, 3.852), (-3.671, 5.494, 3.766), (1.632, 3.94, 3.518), (1.929, 4.657, 3.798), (2.231, 5.385, 3.887), (2.53, 6.108, 3.765), (-1.424, 7.161, 4.28), (6.889e-07, 7.302, 4.28), (-2.794, 6.746, 4.28), (-3.946, 5.905, 4.138), (1.424, 7.161, 4.28), (2.718, 6.561, 4.138), (-0.7042, 3.54, 3.952), (4.197e-07, 3.61, 3.995), (-1.381, 3.335, 3.887), (-2.116, 3.167, 3.684), (0.7042, 3.54, 3.952), (1.458, 3.519, 3.771), (0.8482, 4.264, 4.361), (6.351e-07, 6.563, 4.537), (-1.28, 6.437, 4.537), (-2.512, 6.064, 4.537), (-3.646, 5.457, 4.536), (2.512, 6.064, 4.537), (1.28, 6.437, 4.537), (1.136, 5.713, 4.665), (0.9923, 4.989, 4.61), (4.735e-07, 4.348, 4.399), (5.274e-07, 5.086, 4.633), (5.812e-07, 5.825, 4.666), (-0.8483, 4.264, 4.361), (-0.9923, 4.989, 4.61), (-1.136, 5.713, 4.665), (-1.664, 4.017, 4.302), (-1.946, 4.699, 4.569), (-2.229, 5.381, 4.652), (-2.416, 3.615, 4.218), (-2.826, 4.229, 4.502), (-3.236, 4.843, 4.617), (1.664, 4.017, 4.302), (1.946, 4.699, 4.569), (2.229, 5.381, 4.652), (1.305, 3.033, 4.065), (-2.934, 7.008, 4.481), (1.511, 7.445, 4.481), (2.88, 7.03, 4.481), (-4.197, 6.333, 4.481), (-1.875, 2.717, 3.975), (0.6313, 3.247, 4.145), (-1.259, 3.06, 4.082), (0.8265, 4.119, 4.688), (-2.554, 6.138, 4.885), (-3.689, 5.531, 4.885), (2.539, 6.15, 4.884), (1.308, 6.524, 4.884), (1.146, 5.726, 5.023), (0.9838, 4.914, 4.961), (-1.621, 3.871, 4.627), (-1.926, 4.614, 4.917), (-2.24, 5.379, 5.01), (-2.372, 3.468, 4.542), (-2.805, 4.144, 4.85), (-3.247, 4.84, 4.975), (1.642, 3.871, 4.629), (1.938, 4.624, 4.919), (2.239, 5.395, 5.01), (-7.348, 1.481, 0.0), (-6.933, 2.851, 0.0), (-6.244, -4.149, 0.0), (-6.918, -2.886, 0.0), (-1.481, -7.348, 0.0), (-2.851, -6.933, 0.0), (4.149, -6.244, 0.0), (2.886, -6.918, 0.0), (7.348, -1.481, 0.0), (6.933, -2.851, 0.0), (6.244, 4.149, 0.0), (6.918, 2.886, 0.0), (-3.353, 0.6474, 0.0), (-3.148, 1.325, 0.0), (-2.829, -1.913, 0.0), (-3.162, -1.289, 0.0), (-0.6474, -3.353, 0.0), (-1.325, -3.148, 0.0), (1.913, -2.829, 0.0), (1.289, -3.162, 0.0), (3.353, -0.6474, 0.0), (3.148, -1.325, 0.0), (2.829, 1.913, 0.0), (3.162, 1.289, 0.0), (-7.306, 1.469, 3.578), (-6.893, 2.839, 3.536), (-6.19, -4.158, 2.182), (-6.842, -2.89, 2.588), (-1.468, -7.305, 1.293), (-2.838, -6.889, 1.293), (4.114, -6.205, 1.438), (2.856, -6.886, 1.288), (7.27, -1.507, 3.036), (6.882, -2.875, 2.561), (6.208, 4.139, 3.415), (6.877, 2.874, 3.536), (-3.381, 0.6359, 2.567), (-3.189, 1.313, 2.75), (-2.841, -1.959, 1.579), (-3.192, -1.355, 1.851), (-0.6627, -3.403, 1.301), (-1.34, -3.198, 1.301), (1.932, -2.88, 1.338), (1.306, -3.21, 1.297), (3.39, -0.7112, 2.124), (3.163, -1.368, 1.814), (2.862, 1.92, 2.831), (3.19, 1.294, 2.736), (2.503, -6.086, 1.452), (3.637, -5.48, 1.576), (-6.075, 2.51, 3.771), (-6.448, 1.279, 3.737), (6.034, -2.57, 2.633), (6.408, -1.339, 3.095), (-6.029, -2.555, 2.637), (-5.422, -3.69, 2.259), (6.08, 2.533, 3.77), (5.473, 3.668, 3.692), (-2.517, -6.081, 1.453), (-1.286, -6.455, 1.453), (1.643, -4.005, 1.452), (1.929, -4.699, 1.498), (2.215, -5.393, 1.498), (2.395, -3.603, 1.508), (2.808, -4.229, 1.577), (3.222, -4.854, 1.6), (-3.945, 1.608, 3.219), (-4.644, 1.903, 3.546), (-5.354, 2.204, 3.743), (-4.192, 0.792, 3.052), (-4.933, 0.9488, 3.401), (-5.685, 1.111, 3.644), (3.938, -1.712, 2.129), (4.628, -1.998, 2.356), (5.327, -2.284, 2.533), (4.186, -0.8968, 2.474), (4.919, -1.044, 2.754), (5.659, -1.191, 2.973), (-3.944, -1.693, 2.135), (-4.633, -1.979, 2.362), (-5.328, -2.266, 2.537), (-3.542, -2.445, 1.85), (-4.162, -2.858, 2.028), (-4.789, -3.273, 2.175), (3.95, 1.615, 3.223), (4.65, 1.917, 3.551), (5.361, 2.224, 3.745), (3.548, 2.367, 3.282), (4.18, 2.797, 3.567), (4.823, 3.231, 3.712), (-1.659, -4.0, 1.453), (-1.945, -4.694, 1.499), (-2.231, -5.388, 1.499), (-0.8431, -4.248, 1.453), (-0.9907, -4.983, 1.499), (-1.138, -5.719, 1.499), (1.529, 7.504, 2.209), (1.529, 7.504, 1.105), (2.898, 7.089, 2.209), (2.898, 7.089, 1.105), (-4.226, 6.387, 2.209), (-4.226, 6.387, 1.105), (-2.963, 7.062, 2.209), (-2.963, 7.062, 1.105), (5.163, -5.163, 0.5495), (5.163, -5.163, 1.099), (6.071, -4.057, 1.376), (6.071, -4.057, 0.688), (6.746, -2.794, 1.631), (6.746, -2.794, 0.8157), (7.161, -1.424, 1.93), (7.161, -1.424, 0.9651), (7.302, 5.397e-06, 2.18), (7.302, 5.397e-06, 1.09), (7.161, 1.424, 2.303), (7.161, 1.424, 1.152), (6.746, 2.794, 2.277), (6.746, 2.794, 1.139), (6.071, 4.057, 2.202), (6.071, 4.057, 1.101), (6.889e-07, 7.302, 1.105), (6.889e-07, 7.302, 2.209), (-1.424, 7.161, 2.209), (-1.424, 7.161, 1.105), (5.163, 5.163, 2.209), (5.163, 5.163, 1.105), (-2.794, 6.746, 2.209), (-2.794, 6.746, 1.105), (4.057, 6.071, 2.209), (4.057, 6.071, 1.105), (-4.057, 6.071, 2.209), (-4.057, 6.071, 1.105), (2.794, 6.746, 2.209), (2.794, 6.746, 1.105), (-5.163, 5.163, 2.209), (-5.163, 5.163, 1.105), (1.424, 7.161, 2.209), (1.424, 7.161, 1.105), (-6.071, 4.057, 2.202), (-6.071, 4.057, 1.101), (-6.746, 2.794, 2.277), (-6.746, 2.794, 1.139), (-7.161, 1.424, 2.303), (-7.161, 1.424, 1.152), (-7.302, -1.102e-06, 2.18), (-7.302, -1.102e-06, 1.09), (-7.161, -1.424, 1.93), (-7.161, -1.424, 0.9651), (-6.746, -2.794, 1.631), (-6.746, -2.794, 0.8157), (-6.071, -4.057, 1.376), (-6.071, -4.057, 0.688), (-5.163, -5.163, 1.099), (-5.163, -5.163, 0.5495), (-4.057, -6.071, 0.8718), (-4.057, -6.071, 0.4359), (-2.794, -6.746, 0.7781), (-2.794, -6.746, 0.3891), (-1.424, -7.161, 0.7781), (-1.424, -7.161, 0.3891), (3.068e-06, -7.302, 0.7781), (3.068e-06, -7.302, 0.3891), (1.424, -7.161, 0.7781), (1.424, -7.161, 0.3891), (2.794, -6.746, 0.7781), (2.794, -6.746, 0.3891), (4.057, -6.071, 0.8718), (4.057, -6.071, 0.4359), (6.899, -2.867, 1.708), (6.916, -2.859, 0.8538), (7.296, -1.498, 2.024), (7.322, -1.49, 1.012), (6.891, 2.878, 2.357), (6.905, 2.882, 1.179), (6.22, 4.142, 2.277), (6.232, 4.145, 1.138), (-6.906, 2.843, 2.358), (-6.92, 2.847, 1.179), (-7.32, 1.473, 2.386), (-7.334, 1.477, 1.193), (-6.867, -2.889, 1.725), (-6.893, -2.888, 0.8626), (-6.208, -4.155, 1.454), (-6.226, -4.152, 0.7272), (-2.842, -6.904, 0.8617), (-2.847, -6.918, 0.4309), (-1.472, -7.319, 0.8617), (-1.477, -7.334, 0.4309), (2.866, -6.897, 0.8588), (2.876, -6.908, 0.4294), (4.125, -6.218, 0.9586), (4.137, -6.231, 0.4793), (1.28, -6.425, 1.171), (1.136, -5.701, 1.216), (0.9921, -4.977, 1.216), (0.8481, -4.253, 1.171), (1.664, -4.005, 1.171), (1.946, -4.687, 1.216), (2.229, -5.37, 1.216), (2.511, -6.052, 1.171), (-4.641, 4.653, 3.46), (-4.119, 4.131, 3.496), (-3.597, 3.608, 3.351), (-3.075, 3.086, 3.064), (-3.615, 2.427, 3.018), (-4.229, 2.838, 3.293), (-4.843, 3.248, 3.431), (-5.457, 3.658, 3.411), (2.415, -3.603, 1.227), (2.826, -4.217, 1.295), (3.236, -4.831, 1.319), (3.646, -5.445, 1.295), (-4.017, 1.676, 2.959), (-4.699, 1.958, 3.277), (-5.382, 2.241, 3.464), (-6.064, 2.523, 3.489), (3.074, -3.063, 1.379), (3.596, -3.585, 1.504), (4.119, -4.107, 1.578), (4.641, -4.629, 1.601), (-4.265, 0.8601, 2.793), (-4.989, 1.004, 3.132), (-5.713, 1.148, 3.365), (-6.437, 1.292, 3.455), (3.615, -2.404, 1.584), (4.229, -2.814, 1.761), (4.843, -3.224, 1.904), (5.457, -3.634, 1.984), (-4.348, 0.01186, 2.536), (-5.087, 0.01186, 2.859), (-5.825, 0.01186, 3.1), (-6.563, 0.01186, 3.22), (4.017, -1.652, 1.869), (4.699, -1.935, 2.095), (5.381, -2.217, 2.266), (6.063, -2.5, 2.363), (-4.265, -0.8364, 2.215), (-4.989, -0.9804, 2.492), (-5.713, -1.124, 2.706), (-6.437, -1.269, 2.824), (4.264, -0.8364, 2.215), (4.988, -0.9804, 2.492), (5.713, -1.124, 2.706), (6.437, -1.269, 2.824), (-4.017, -1.652, 1.869), (-4.699, -1.935, 2.095), (-5.382, -2.217, 2.266), (-6.064, -2.5, 2.363), (4.348, 0.01186, 2.536), (5.086, 0.01186, 2.859), (5.825, 0.01186, 3.1), (6.563, 0.01187, 3.22), (-3.615, -2.404, 1.584), (-4.229, -2.814, 1.761), (-4.843, -3.224, 1.904), (-5.457, -3.634, 1.984), (4.264, 0.8601, 2.793), (4.988, 1.004, 3.132), (5.713, 1.148, 3.365), (6.437, 1.292, 3.455), (-3.075, -3.063, 1.379), (-3.597, -3.585, 1.504), (-4.119, -4.107, 1.578), (-4.641, -4.629, 1.601), (4.017, 1.676, 2.959), (4.699, 1.958, 3.277), (5.381, 2.241, 3.464), (6.063, 2.523, 3.489), (-2.416, -3.603, 1.227), (-2.826, -4.217, 1.295), (-3.236, -4.831, 1.319), (-3.646, -5.445, 1.295), (3.615, 2.427, 3.018), (4.229, 2.838, 3.293), (4.843, 3.248, 3.431), (5.457, 3.658, 3.411), (-1.664, -4.005, 1.171), (-1.947, -4.687, 1.216), (-2.229, -5.37, 1.216), (-2.512, -6.052, 1.171), (3.074, 3.086, 3.064), (3.596, 3.608, 3.351), (4.119, 4.131, 3.496), (4.641, 4.653, 3.46), (-0.8484, -4.253, 1.171), (-0.9925, -4.977, 1.216), (-1.137, -5.701, 1.216), (-1.281, -6.425, 1.171), (2.415, 3.627, 3.165), (2.826, 4.241, 3.45), (3.236, 4.855, 3.564), (3.646, 5.469, 3.484), (-0.0001607, -4.336, 1.171), (-0.0001604, -5.075, 1.216), (-0.0001601, -5.813, 1.216), (-0.0001598, -6.551, 1.171), (-2.416, 3.627, 3.165), (-2.826, 4.241, 3.45), (-3.236, 4.855, 3.564), (-3.646, 5.469, 3.484), (1.664, 4.029, 3.249), (1.946, 4.711, 3.516), (2.229, 5.393, 3.599), (2.511, 6.075, 3.484), (1.28, 6.449, 4.45), (1.136, 5.725, 4.578), (0.9921, 5.001, 4.523), (0.8481, 4.276, 4.274), (-0.0001621, 4.36, 4.312), (-0.0001621, 5.098, 4.547), (-0.000162, 5.837, 4.579), (-0.0001619, 6.575, 4.45), (-0.8484, 4.276, 4.274), (-0.9925, 5.001, 4.523), (-1.137, 5.725, 4.578), (-1.281, 6.449, 4.45), (-1.664, 4.029, 4.215), (-1.947, 4.711, 4.482), (-2.229, 5.393, 4.565), (-2.512, 6.075, 4.45), (0.6001, 3.197, 0.1201), (1.277, 2.992, 0.1175), (-1.836, 2.685, 0.114), (-1.212, 3.019, 0.1175), (-0.7042, -3.54, 0.04696), (-1.381, -3.335, 0.04696), (1.596e-06, -3.61, 0.04696), (0.7042, -3.54, 0.04696), (1.381, -3.335, 0.04696), (2.005, -3.001, 0.04842), (2.552, -2.552, 0.05244), (3.001, -2.005, 0.05943), (3.335, -1.381, 0.06921), (3.54, -0.7042, 0.08039), (3.61, 3.165e-06, 0.09077), (3.54, 0.7042, 0.09961), (3.335, 1.381, 0.1062), (3.001, 2.005, 0.1095), (-0.7042, 3.54, 0.1201), (4.197e-07, 3.61, 0.1219), (2.552, 2.552, 0.1115), (-1.381, 3.335, 0.1175), (2.005, 3.001, 0.114), (-2.005, 3.001, 0.114), (1.381, 3.335, 0.1175), (-2.552, 2.552, 0.1115), (0.7042, 3.54, 0.1201), (-3.001, 2.005, 0.1095), (-3.335, 1.381, 0.1062), (-3.54, 0.7042, 0.09961), (-3.61, -4.755e-08, 0.09077), (-3.54, -0.7042, 0.08039), (-3.335, -1.381, 0.06921), (-3.001, -2.005, 0.05943), (-2.552, -2.552, 0.05244), (-2.005, -3.001, 0.04842), (-0.648, -3.355, 0.05232), (-1.325, -3.15, 0.05232), (1.29, -3.164, 0.05218), (1.914, -2.831, 0.05383), (3.148, -1.326, 0.07297), (3.355, -0.65, 0.08545), (3.163, 1.289, 0.1101), (2.83, 1.913, 0.1139), (-3.149, 1.324, 0.1106), (-3.354, 0.647, 0.1033), (-3.164, -1.292, 0.07446), (-2.829, -1.915, 0.06351), (-0.7122, 7.231, 0.0), (-0.3521, 3.575, 0.0), (-0.7122, 7.231, 3.314), (-0.3521, 3.575, 3.556), (-0.7122, 7.231, 4.28), (-0.3521, 3.575, 3.974), (-0.6402, 6.5, 4.537), (-0.5682, 5.769, 4.665), (-0.4962, 5.038, 4.622), (-0.4241, 4.306, 4.38), (-0.7122, 7.231, 1.105), (-0.7122, 7.231, 2.209), (-0.6404, 6.512, 4.45), (-0.5683, 5.781, 4.579), (-0.4963, 5.049, 4.535), (-0.4243, 4.318, 4.293), (-0.3521, 3.575, 0.121), (-2.109, 6.953, 0.0), (-1.043, 3.438, 0.0), (-2.109, 6.953, 3.314), (-1.043, 3.438, 3.244), (-2.109, 6.953, 4.28), (-1.043, 3.438, 3.919), (-1.896, 6.25, 4.537), (-1.683, 5.547, 4.658), (-1.469, 4.844, 4.59), (-1.256, 4.141, 4.332), (-2.109, 6.953, 1.105), (-2.109, 6.953, 2.209), (-1.896, 6.262, 4.45), (-1.683, 5.559, 4.572), (-1.47, 4.856, 4.503), (-1.256, 4.153, 4.245), (-1.043, 3.438, 0.1188), (0.7122, 7.231, 0.0), (0.3521, 3.575, 0.0), (0.7122, 7.231, 3.314), (0.3521, 3.575, 3.298), (0.7122, 7.231, 4.28), (0.3521, 3.575, 3.974), (0.6402, 6.5, 4.537), (0.5682, 5.769, 4.665), (0.4961, 5.038, 4.622), (0.4241, 4.306, 4.38), (0.7122, 7.231, 1.105), (0.7122, 7.231, 2.209), (0.64, 6.512, 4.45), (0.568, 5.781, 4.579), (0.496, 5.049, 4.535), (0.424, 4.318, 4.293), (0.3521, 3.575, 0.121), (-0.3732, 3.721, 3.488), (-0.03497, 3.754, 3.434), (-1.037, 3.589, 3.188), (-0.7115, 3.687, 3.392), (0.3033, 3.721, 3.24), (0.6894, 3.69, 2.986), (-0.7115, 3.687, 0.1876), (-1.362, 3.49, 0.1851), (-1.362, 3.49, 2.879), (0.6894, 3.69, 0.1201), (-0.03497, 3.754, 0.1893), (0.3033, 3.721, 0.1884), (-1.037, 3.589, 0.1863), (-0.3732, 3.721, 0.1884), (0.6001, 3.197, 1.075), (0.6001, 3.197, 2.03), (1.277, 2.992, 1.052), (1.277, 2.992, 1.987), (-1.836, 2.685, 1.021), (-1.836, 2.685, 1.928), (-1.212, 3.019, 1.052), (-1.212, 3.019, 1.987), (-0.7042, -3.54, 0.4204), (-0.7042, -3.54, 0.7938), (1.596e-06, -3.61, 0.4204), (1.596e-06, -3.61, 0.7938), (0.7042, -3.54, 0.4204), (0.7042, -3.54, 0.7938), (1.381, -3.335, 0.4204), (1.381, -3.335, 0.7938), (2.005, -3.001, 0.4335), (2.005, -3.001, 0.8185), (2.552, -2.552, 0.4695), (2.552, -2.552, 0.8866), (3.001, -2.005, 0.532), (3.001, -2.005, 1.005), (3.335, -1.381, 0.6196), (3.335, -1.381, 1.17), (3.54, -0.7042, 0.7197), (3.54, -0.7042, 1.359), (3.61, 3.165e-06, 0.8126), (3.61, 3.165e-06, 1.534), (3.54, 0.7042, 0.8917), (3.54, 0.7042, 1.684), (3.335, 1.381, 0.9503), (3.335, 1.381, 1.795), (3.001, 2.005, 0.9806), (3.001, 2.005, 1.852), (2.552, 2.552, 0.9982), (2.552, 2.552, 1.885), (-1.381, 3.335, 1.052), (-1.381, 3.335, 1.987), (2.005, 3.001, 1.021), (2.005, 3.001, 1.928), (-2.005, 3.001, 1.021), (-2.005, 3.001, 1.928), (1.381, 3.335, 1.052), (1.381, 3.335, 1.987), (-2.552, 2.552, 0.9982), (-2.552, 2.552, 1.885), (0.7042, 3.54, 1.075), (0.7042, 3.54, 2.03), (-3.001, 2.005, 0.9806), (-3.001, 2.005, 1.852), (-3.335, 1.381, 0.9503), (-3.335, 1.381, 1.795), (-3.54, 0.7042, 0.8917), (-3.54, 0.7042, 1.684), (-3.61, -4.755e-08, 0.8126), (-3.61, -4.755e-08, 1.534), (-3.54, -0.7042, 0.7197), (-3.54, -0.7042, 1.359), (-3.335, -1.381, 0.6196), (-3.335, -1.381, 1.17), (-3.001, -2.005, 0.532), (-3.001, -2.005, 1.005), (-2.552, -2.552, 0.4695), (-2.552, -2.552, 0.8866), (-2.005, -3.001, 0.4335), (-2.005, -3.001, 0.8185), (-0.6529, -3.371, 0.4684), (-0.6578, -3.387, 0.8845), (1.295, -3.179, 0.4672), (1.3, -3.195, 0.8821), (1.92, -2.847, 0.4819), (1.926, -2.864, 0.91), (3.153, -1.34, 0.6533), (3.158, -1.354, 1.234), (3.367, -0.6704, 0.7649), (3.379, -0.6908, 1.444), (3.172, 1.291, 0.9854), (3.181, 1.292, 1.861), (2.841, 1.916, 1.02), (2.852, 1.918, 1.925), (-3.163, 1.32, 0.9903), (-3.176, 1.316, 1.87), (-3.363, 0.6433, 0.9244), (-3.372, 0.6396, 1.745), (-3.173, -1.313, 0.6666), (-3.182, -1.334, 1.259), (-2.833, -1.93, 0.5685), (-2.837, -1.944, 1.074), (-1.381, -3.335, 0.7938), (-1.381, -3.335, 0.4204), (-1.335, -3.182, 0.8845), (-1.33, -3.166, 0.4684), (-0.7115, 3.687, 1.256), (-0.7115, 3.687, 2.324), (-1.362, 3.49, 1.083), (-1.362, 3.49, 1.981), (0.6894, 3.69, 1.075), (0.6894, 3.69, 2.03), (-0.03497, 3.754, 2.352), (-0.03497, 3.754, 1.271), (-0.3732, 3.721, 2.388), (-0.3732, 3.721, 1.288), (-1.037, 3.589, 2.188), (-1.037, 3.589, 1.187), (0.3033, 3.721, 2.223), (0.3033, 3.721, 1.206), (-2.581, -2.587, 0.05244), (-2.034, -3.036, 0.04842), (-3.655, -0.004438, 0.09077), (-3.585, -0.7086, 0.08039), (-2.587, 2.581, 0.1115), (-3.036, 2.034, 0.1095), (2.581, 2.587, 0.1115), (2.034, 3.036, 0.114), (3.655, 0.004441, 0.09077), (3.585, 0.7086, 0.09961), (2.587, -2.581, 0.05244), (3.036, -2.034, 0.05943), (0.00444, -3.655, 0.04696), (0.7086, -3.585, 0.04696), (0.00444, -3.655, 0.4204), (0.00444, -3.655, 0.7938), (0.7086, -3.585, 0.4204), (0.7086, -3.585, 0.7938), (2.587, -2.581, 0.4695), (2.587, -2.581, 0.8866), (3.036, -2.034, 0.532), (3.036, -2.034, 1.005), (3.655, 0.004441, 0.8126), (3.655, 0.004441, 1.534), (3.585, 0.7086, 0.8917), (3.585, 0.7086, 1.684), (2.581, 2.587, 0.9982), (2.581, 2.587, 1.885), (2.034, 3.036, 1.021), (2.034, 3.036, 1.928), (-2.587, 2.581, 0.9982), (-2.587, 2.581, 1.885), (-3.036, 2.034, 0.9806), (-3.036, 2.034, 1.852), (-3.655, -0.004438, 0.8126), (-3.655, -0.004438, 1.534), (-3.585, -0.7086, 0.7197), (-3.585, -0.7086, 1.359), (-2.581, -2.587, 0.4695), (-2.581, -2.587, 0.8866), (-2.034, -3.036, 0.4335), (-2.034, -3.036, 0.8185), (-3.646, 5.457, 3.57), (-4.057, 6.071, 3.314), (2.512, 6.064, 3.571), (2.794, 6.746, 3.314), (-2.005, 3.001, 2.835), (-2.416, 3.615, 3.252), (-2.826, 4.229, 3.536), (-3.236, 4.843, 3.651), (1.381, 3.335, 2.921), (1.664, 4.017, 3.336), (1.946, 4.699, 3.603), (2.229, 5.381, 3.686), (1.381, 3.335, 3.887), (2.794, 6.746, 4.28), (-4.057, 6.071, 4.28), (-2.005, 3.001, 3.801), (-3.622, 5.42, 4.341), (2.493, 6.019, 4.343), (-2.463, 3.686, 4.037), (-2.855, 4.272, 4.308), (-3.239, 4.847, 4.416), (1.696, 4.094, 4.12), (1.964, 4.741, 4.373), (2.227, 5.377, 4.451), (-3.143, 4.9, 3.852), (-3.148, 4.907, 4.416), (-2.707, 4.247, 3.73), (-2.764, 4.333, 4.308), (-2.278, 3.605, 3.432), (-2.373, 3.747, 4.037), (2.393, 6.06, 4.343), (2.43, 6.15, 3.765), (-3.531, 5.481, 4.341), (-3.58, 5.554, 3.766), (2.127, 5.419, 4.451), (2.13, 5.427, 3.887), (1.864, 4.783, 4.373), (1.829, 4.699, 3.798), (1.532, 3.982, 3.518), (1.595, 4.136, 4.12), (-3.855, 5.966, 3.594), (2.617, 6.603, 3.594), (-2.026, 3.227, 3.176), (1.357, 3.561, 3.262), (1.357, 3.561, 3.771), (2.617, 6.603, 4.138), (-3.855, 5.966, 4.138), (-2.026, 3.227, 3.684)], [], [(291, 315, 314, 290), (911, 296, 151, 898), (290, 314, 313, 289), (266, 298, 300, 268), (289, 313, 292, 909), (260, 294, 149, 95), (442, 418, 150, 66), (288, 312, 302, 272), (127, 145, 298, 266), (287, 311, 312, 288), (66, 150, 293, 258), (901, 147, 297, 912), (796, 750, 145, 127), (286, 310, 311, 287), (311, 310, 307, 308), (312, 311, 308, 309), (302, 312, 309, 301), (296, 302, 301, 293), (306, 300, 313, 314), (305, 306, 314, 315), (304, 305, 315, 303), (294, 304, 303, 295), (300, 298, 292, 313), (310, 297, 299, 307), (146, 299, 297, 147), (149, 294, 295, 148), (151, 296, 293, 150), (144, 292, 298, 145), (752, 144, 145, 750), (756, 146, 147, 754), (412, 149, 148, 414), (416, 151, 150, 418), (132, 114, 113, 131), (140, 101, 100, 139), (3, 239, 238, 2), (774, 824, 360, 119), (156, 102, 101, 140), (160, 116, 115, 152), (123, 362, 403, 216), (168, 117, 116, 160), (172, 104, 103, 164), (176, 118, 117, 168), (180, 105, 104, 172), (467, 499, 318, 11), (188, 106, 105, 180), (192, 120, 119, 184), (235, 375, 344, 79), (200, 121, 120, 192), (204, 108, 107, 196), (208, 122, 121, 200), (212, 109, 108, 204), (189, 395, 394, 188), (220, 110, 109, 212), (273, 303, 315, 291), (228, 124, 123, 216), (54, 337, 336, 55), (657, 639, 226, 34), (240, 125, 124, 228), (244, 112, 111, 232), (900, 148, 295, 910), (906, 905, 125, 240), (131, 113, 112, 244), (139, 100, 901, 902), (447, 417, 239, 3), (188, 394, 355, 106), (422, 85, 84, 421), (758, 111, 112, 760), (424, 86, 85, 422), (760, 112, 113, 762), (135, 364, 378, 134), (762, 113, 114, 764), (428, 88, 87, 426), (186, 393, 369, 187), (430, 89, 88, 428), (766, 115, 116, 768), (432, 90, 89, 430), (768, 116, 117, 770), (648, 676, 337, 54), (695, 686, 64, 437), (770, 117, 118, 772), (440, 92, 91, 434), (712, 703, 65, 438), (464, 496, 343, 74), (444, 93, 92, 440), (909, 292, 144, 905), (774, 119, 120, 776), (448, 900, 93, 444), (450, 68, 898, 446), (776, 120, 121, 778), (268, 300, 306, 276), (454, 69, 68, 450), (778, 121, 122, 780), (729, 720, 95, 452), (456, 70, 69, 454), (134, 378, 377, 133), (721, 96, 736, 739), (27, 326, 327, 26), (782, 123, 124, 784), (700, 655, 745, 748), (460, 72, 71, 458), (784, 124, 125, 788), (62, 224, 225, 63), (462, 73, 72, 460), (788, 125, 905, 792), (790, 901, 100, 794), (464, 74, 73, 462), (912, 297, 310, 286), (794, 100, 101, 798), (78, 345, 374, 223), (734, 662, 744, 746), (798, 101, 102, 800), (468, 76, 75, 466), (185, 392, 393, 186), (470, 77, 76, 468), (802, 103, 104, 804), (472, 78, 77, 470), (804, 104, 105, 806), (133, 377, 376, 132), (806, 105, 106, 808), (476, 80, 79, 474), (159, 366, 384, 158), (478, 81, 80, 476), (810, 107, 108, 812), (480, 82, 81, 478), (812, 108, 109, 814), (219, 373, 350, 91), (814, 109, 110, 837), (421, 84, 83, 482), (276, 306, 305, 275), (259, 67, 937, 943), (687, 689, 262, 97), (34, 226, 227, 35), (68, 136, 897, 898), (229, 241, 605, 597), (137, 138, 903, 904), (179, 178, 550, 551), (81, 128, 247, 80), (690, 270, 631, 696), (129, 130, 245, 246), (190, 182, 554, 562), (900, 899, 243, 93), (242, 230, 598, 606), (908, 907, 241, 242), (710, 280, 628, 716), (917, 913, 929, 922), (720, 722, 260, 95), (703, 705, 256, 65), (250, 249, 923, 921), (80, 247, 235, 79), (183, 191, 563, 555), (246, 245, 233, 234), (132, 131, 511, 512), (93, 243, 231, 92), (231, 243, 607, 599), (242, 241, 229, 230), (177, 176, 548, 549), (264, 299, 146, 98), (686, 688, 257, 64), (94, 261, 942, 938), (916, 917, 922, 924), (184, 391, 392, 185), (211, 372, 402, 210), (132, 376, 359, 114), (158, 384, 383, 157), (92, 231, 219, 91), (709, 284, 633, 715), (230, 229, 217, 218), (192, 184, 556, 564), (249, 248, 925, 923), (267, 126, 940, 941), (915, 916, 924, 926), (248, 99, 939, 925), (78, 223, 215, 77), (130, 133, 513, 510), (222, 221, 213, 214), (244, 232, 600, 608), (50, 335, 334, 51), (119, 360, 391, 184), (435, 491, 326, 27), (210, 402, 401, 209), (77, 215, 207, 76), (708, 282, 630, 714), (214, 213, 205, 206), (185, 193, 565, 557), (90, 211, 203, 89), (134, 129, 509, 514), (210, 209, 201, 202), (233, 245, 609, 601), (76, 207, 199, 75), (707, 271, 635, 713), (206, 205, 197, 198), (194, 186, 558, 566), (89, 203, 195, 88), (128, 135, 515, 508), (202, 201, 193, 194), (246, 234, 602, 610), (157, 383, 382, 156), (90, 351, 372, 211), (209, 401, 400, 208), (234, 411, 375, 235), (88, 195, 187, 87), (187, 195, 567, 559), (194, 193, 185, 186), (140, 139, 519, 520), (74, 191, 183, 73), (235, 247, 611, 603), (190, 189, 181, 182), (138, 141, 521, 518), (23, 324, 325, 22), (156, 382, 353, 102), (432, 488, 351, 90), (208, 400, 363, 122), (73, 183, 175, 72), (223, 222, 594, 595), (182, 181, 173, 174), (142, 137, 517, 522), (86, 179, 171, 85), (136, 143, 523, 516), (178, 177, 169, 170), (221, 220, 592, 593), (72, 175, 167, 71), (200, 192, 564, 572), (174, 173, 165, 166), (906, 240, 604, 616), (85, 171, 163, 84), (193, 201, 573, 565), (170, 169, 161, 162), (218, 219, 591, 590), (233, 410, 411, 234), (154, 381, 365, 155), (232, 409, 410, 233), (153, 380, 381, 154), (84, 163, 155, 83), (241, 907, 617, 605), (162, 161, 153, 154), (166, 167, 539, 538), (70, 159, 143, 69), (202, 194, 566, 574), (158, 157, 141, 142), (908, 242, 606, 618), (46, 333, 332, 47), (199, 371, 342, 75), (111, 356, 409, 232), (483, 507, 322, 19), (271, 301, 309, 285), (721, 723, 263, 96), (254, 255, 928, 932), (704, 706, 264, 98), (69, 143, 136, 68), (195, 203, 575, 567), (142, 141, 138, 137), (216, 217, 589, 588), (82, 135, 128, 81), (243, 899, 619, 607), (134, 133, 130, 129), (164, 165, 537, 536), (727, 723, 266, 268), (693, 689, 263, 277), (710, 706, 262, 280), (275, 305, 304, 274), (660, 637, 224, 62), (285, 309, 308, 284), (453, 413, 237, 31), (274, 304, 294, 260), (284, 308, 307, 283), (910, 295, 303, 273), (790, 754, 147, 901), (283, 307, 299, 264), (272, 302, 296, 911), (705, 707, 270, 256), (204, 196, 568, 576), (708, 709, 281, 282), (131, 244, 608, 511), (688, 690, 269, 257), (197, 205, 577, 569), (691, 692, 278, 279), (245, 130, 510, 609), (722, 724, 274, 260), (206, 198, 570, 578), (725, 726, 276, 275), (129, 246, 610, 509), (258, 293, 301, 271), (448, 414, 148, 900), (31, 237, 236, 30), (379, 358, 359, 376), (385, 352, 353, 382), (391, 360, 361, 388), (397, 354, 355, 394), (403, 362, 363, 400), (409, 356, 357, 406), (839, 357, 356, 816), (486, 348, 349, 484), (818, 359, 358, 820), (490, 350, 351, 488), (822, 361, 360, 824), (826, 363, 362, 828), (494, 340, 341, 492), (498, 342, 343, 496), (830, 353, 352, 832), (502, 344, 345, 500), (834, 355, 354, 836), (506, 346, 347, 504), (344, 375, 374, 345), (375, 411, 408, 374), (411, 410, 407, 408), (410, 409, 406, 407), (350, 373, 372, 351), (373, 405, 402, 372), (405, 404, 401, 402), (404, 403, 400, 401), (342, 371, 370, 343), (371, 399, 396, 370), (399, 398, 395, 396), (398, 397, 394, 395), (348, 369, 368, 349), (369, 393, 390, 368), (393, 392, 389, 390), (392, 391, 388, 389), (340, 367, 366, 341), (367, 387, 384, 366), (387, 386, 383, 384), (386, 385, 382, 383), (346, 365, 364, 347), (365, 381, 378, 364), (381, 380, 377, 378), (380, 379, 376, 377), (190, 396, 395, 189), (103, 352, 385, 164), (82, 347, 364, 135), (664, 680, 329, 38), (216, 403, 404, 217), (191, 370, 396, 190), (164, 385, 386, 165), (217, 404, 405, 218), (58, 339, 338, 59), (165, 386, 387, 166), (7, 316, 317, 6), (802, 832, 352, 103), (218, 405, 373, 219), (166, 387, 367, 167), (220, 406, 357, 110), (221, 407, 406, 220), (758, 816, 356, 111), (155, 365, 346, 83), (472, 500, 345, 78), (222, 408, 407, 221), (107, 354, 397, 196), (641, 673, 333, 46), (70, 341, 366, 159), (11, 318, 319, 10), (223, 374, 408, 222), (196, 397, 398, 197), (475, 503, 320, 15), (197, 398, 399, 198), (38, 329, 328, 39), (167, 367, 340, 71), (668, 682, 331, 42), (652, 678, 339, 58), (198, 399, 371, 199), (456, 492, 341, 70), (424, 484, 349, 86), (15, 320, 321, 14), (810, 836, 354, 107), (782, 828, 362, 123), (86, 349, 368, 179), (427, 487, 324, 23), (176, 388, 361, 118), (42, 331, 330, 43), (644, 674, 335, 50), (177, 389, 388, 176), (187, 369, 348, 87), (480, 504, 347, 82), (459, 495, 316, 7), (178, 390, 389, 177), (74, 343, 370, 191), (115, 358, 379, 152), (19, 322, 323, 18), (766, 820, 358, 115), (179, 368, 390, 178), (152, 379, 380, 153), (71, 340, 494, 458), (458, 494, 495, 459), (18, 323, 505, 481), (481, 505, 504, 480), (87, 348, 486, 426), (426, 486, 487, 427), (22, 325, 485, 425), (425, 485, 484, 424), (6, 317, 493, 457), (457, 493, 492, 456), (79, 344, 502, 474), (474, 502, 503, 475), (14, 321, 501, 473), (473, 501, 500, 472), (322, 507, 505, 323), (507, 506, 504, 505), (320, 503, 501, 321), (503, 502, 500, 501), (318, 499, 497, 319), (499, 498, 496, 497), (316, 495, 493, 317), (495, 494, 492, 493), (326, 491, 489, 327), (491, 490, 488, 489), (324, 487, 485, 325), (487, 486, 484, 485), (30, 236, 415, 449), (449, 415, 414, 448), (95, 149, 412, 452), (452, 412, 413, 453), (83, 346, 506, 482), (482, 506, 507, 483), (26, 327, 489, 433), (433, 489, 488, 432), (91, 350, 490, 434), (434, 490, 491, 435), (20, 420, 483, 19), (420, 421, 482, 483), (18, 481, 479, 17), (481, 480, 478, 479), (17, 479, 477, 16), (479, 478, 476, 477), (16, 477, 475, 15), (477, 476, 474, 475), (14, 473, 471, 13), (473, 472, 470, 471), (13, 471, 469, 12), (471, 470, 468, 469), (12, 469, 467, 11), (469, 468, 466, 467), (10, 465, 463, 9), (465, 464, 462, 463), (9, 463, 461, 8), (463, 462, 460, 461), (8, 461, 459, 7), (461, 460, 458, 459), (6, 457, 455, 5), (457, 456, 454, 455), (718, 728, 453, 31), (728, 729, 452, 453), (5, 455, 451, 4), (455, 454, 450, 451), (4, 451, 447, 3), (451, 450, 446, 447), (30, 449, 445, 29), (449, 448, 444, 445), (29, 445, 441, 28), (445, 444, 440, 441), (10, 319, 497, 465), (465, 497, 496, 464), (701, 711, 439, 1), (711, 712, 438, 439), (28, 441, 435, 27), (441, 440, 434, 435), (684, 694, 436, 0), (694, 695, 437, 436), (26, 433, 431, 25), (433, 432, 430, 431), (25, 431, 429, 24), (431, 430, 428, 429), (24, 429, 427, 23), (429, 428, 426, 427), (22, 425, 423, 21), (425, 424, 422, 423), (21, 423, 420, 20), (423, 422, 421, 420), (898, 151, 416, 446), (446, 416, 417, 447), (75, 342, 498, 466), (466, 498, 499, 467), (239, 417, 419, 238), (417, 416, 418, 419), (237, 413, 415, 236), (413, 412, 414, 415), (2, 238, 419, 443), (443, 419, 418, 442), (516, 517, 614, 615), (518, 519, 612, 613), (508, 509, 610, 611), (510, 511, 608, 609), (619, 618, 606, 607), (617, 616, 604, 605), (611, 610, 602, 603), (609, 608, 600, 601), (607, 606, 598, 599), (605, 604, 596, 597), (599, 598, 590, 591), (597, 596, 588, 589), (595, 594, 586, 587), (593, 592, 584, 585), (587, 586, 578, 579), (585, 584, 576, 577), (583, 582, 574, 575), (581, 580, 572, 573), (579, 578, 570, 571), (577, 576, 568, 569), (575, 574, 566, 567), (573, 572, 564, 565), (567, 566, 558, 559), (565, 564, 556, 557), (563, 562, 554, 555), (561, 560, 552, 553), (555, 554, 546, 547), (553, 552, 544, 545), (551, 550, 542, 543), (549, 548, 540, 541), (547, 546, 538, 539), (545, 544, 536, 537), (543, 542, 534, 535), (541, 540, 532, 533), (535, 534, 526, 527), (533, 532, 524, 525), (531, 530, 522, 523), (529, 528, 520, 521), (523, 522, 517, 516), (521, 520, 519, 518), (515, 514, 509, 508), (513, 512, 511, 510), (713, 714, 630, 631), (715, 716, 628, 629), (696, 697, 626, 627), (698, 699, 624, 625), (730, 731, 621, 620), (732, 733, 623, 622), (181, 189, 561, 553), (691, 279, 626, 697), (240, 228, 596, 604), (188, 180, 552, 560), (692, 281, 629, 698), (232, 233, 601, 600), (693, 277, 624, 699), (724, 269, 627, 730), (234, 235, 603, 602), (725, 275, 621, 731), (133, 132, 512, 513), (726, 278, 625, 732), (184, 185, 557, 556), (175, 183, 555, 547), (727, 268, 623, 733), (135, 134, 514, 515), (182, 174, 546, 554), (186, 187, 559, 558), (173, 181, 553, 545), (180, 172, 544, 552), (189, 188, 560, 561), (219, 231, 599, 591), (171, 179, 551, 543), (230, 218, 590, 598), (178, 170, 542, 550), (191, 190, 562, 563), (217, 229, 597, 589), (169, 177, 549, 541), (228, 216, 588, 596), (176, 168, 540, 548), (167, 175, 547, 539), (174, 166, 538, 546), (275, 274, 620, 621), (165, 173, 545, 537), (172, 164, 536, 544), (196, 197, 569, 568), (215, 223, 595, 587), (268, 276, 622, 623), (902, 903, 613, 612), (163, 171, 543, 535), (222, 214, 586, 594), (170, 162, 534, 542), (198, 199, 571, 570), (213, 221, 593, 585), (904, 897, 615, 614), (161, 169, 541, 533), (220, 212, 584, 592), (168, 160, 532, 540), (907, 906, 616, 617), (899, 908, 618, 619), (152, 153, 525, 524), (207, 215, 587, 579), (155, 163, 535, 527), (214, 206, 578, 586), (154, 155, 527, 526), (162, 154, 526, 534), (205, 213, 585, 577), (284, 283, 632, 633), (153, 161, 533, 525), (212, 204, 576, 584), (157, 156, 528, 529), (897, 136, 516, 615), (160, 152, 524, 532), (209, 208, 580, 581), (203, 211, 583, 575), (271, 285, 634, 635), (137, 904, 614, 517), (143, 159, 531, 523), (210, 202, 574, 582), (159, 158, 530, 531), (903, 138, 518, 613), (158, 142, 522, 530), (211, 210, 582, 583), (201, 209, 581, 573), (139, 902, 612, 519), (141, 157, 529, 521), (208, 200, 572, 580), (247, 128, 508, 611), (156, 140, 520, 528), (199, 207, 579, 571), (51, 334, 675, 645), (763, 817, 674, 644), (59, 338, 679, 653), (43, 330, 683, 669), (779, 825, 678, 652), (807, 833, 682, 668), (838, 840, 673, 641), (47, 332, 672, 640), (39, 328, 681, 665), (799, 829, 680, 664), (331, 682, 683, 330), (329, 680, 681, 328), (339, 678, 679, 338), (337, 676, 677, 336), (335, 674, 675, 334), (333, 673, 672, 332), (35, 227, 638, 659), (791, 751, 637, 660), (45, 671, 641, 46), (44, 670, 671, 45), (43, 669, 670, 44), (41, 667, 668, 42), (40, 666, 667, 41), (39, 665, 666, 40), (37, 663, 664, 38), (719, 734, 655, 32), (36, 661, 663, 37), (35, 659, 661, 36), (61, 658, 660, 62), (60, 656, 658, 61), (702, 717, 657, 34), (59, 653, 656, 60), (685, 700, 654, 33), (57, 651, 652, 58), (56, 650, 651, 57), (55, 649, 650, 56), (53, 647, 648, 54), (771, 821, 676, 648), (52, 646, 647, 53), (51, 645, 646, 52), (49, 643, 644, 50), (48, 642, 643, 49), (47, 640, 642, 48), (785, 755, 639, 657), (55, 336, 677, 649), (226, 639, 638, 227), (224, 637, 636, 225), (63, 225, 636, 662), (32, 655, 700, 685), (280, 693, 699, 628), (278, 692, 698, 625), (282, 691, 697, 630), (629, 628, 699, 698), (631, 630, 697, 696), (439, 438, 695, 694), (1, 439, 694, 684), (282, 281, 692, 691), (256, 270, 690, 688), (280, 262, 689, 693), (65, 256, 688, 686), (269, 690, 696, 627), (96, 263, 689, 687), (127, 721, 739, 740), (438, 65, 686, 695), (33, 654, 717, 702), (633, 632, 716, 715), (635, 634, 714, 713), (443, 442, 712, 711), (2, 443, 711, 701), (285, 284, 709, 708), (258, 271, 707, 705), (283, 264, 706, 710), (97, 262, 706, 704), (270, 707, 713, 631), (285, 708, 714, 634), (281, 709, 715, 629), (66, 258, 705, 703), (283, 710, 716, 632), (655, 734, 746, 745), (442, 66, 703, 712), (63, 662, 734, 719), (277, 727, 733, 624), (276, 726, 732, 622), (279, 725, 731, 626), (274, 724, 730, 620), (625, 624, 733, 732), (627, 626, 731, 730), (436, 437, 729, 728), (0, 436, 728, 718), (279, 278, 726, 725), (257, 269, 724, 722), (277, 263, 723, 727), (127, 266, 723, 721), (64, 257, 722, 720), (97, 704, 737, 738), (437, 64, 720, 729), (849, 735, 738, 842), (851, 737, 743, 844), (853, 739, 736, 847), (847, 736, 735, 849), (842, 738, 737, 851), (846, 740, 739, 853), (687, 97, 738, 735), (785, 657, 742, 843), (796, 127, 740, 846), (657, 717, 747, 742), (717, 654, 741, 747), (96, 687, 735, 736), (654, 700, 748, 741), (704, 98, 743, 737), (662, 795, 845, 744), (795, 796, 846, 845), (98, 786, 844, 743), (786, 785, 843, 844), (744, 845, 854, 746), (845, 846, 853, 854), (741, 841, 852, 747), (841, 842, 851, 852), (745, 848, 850, 748), (848, 847, 849, 850), (746, 854, 848, 745), (854, 853, 847, 848), (747, 852, 843, 742), (852, 851, 844, 843), (748, 850, 841, 741), (850, 849, 842, 841), (98, 146, 756, 786), (786, 756, 755, 785), (118, 361, 822, 772), (772, 822, 821, 771), (905, 144, 752, 792), (792, 752, 751, 791), (102, 353, 830, 800), (800, 830, 829, 799), (110, 357, 839, 837), (837, 839, 840, 838), (106, 355, 834, 808), (808, 834, 833, 807), (122, 363, 826, 780), (780, 826, 825, 779), (114, 359, 818, 764), (764, 818, 817, 763), (645, 675, 819, 765), (765, 819, 820, 766), (653, 679, 827, 781), (781, 827, 828, 782), (669, 683, 835, 809), (809, 835, 836, 810), (640, 672, 815, 757), (757, 815, 816, 758), (665, 681, 831, 801), (801, 831, 832, 802), (682, 833, 835, 683), (833, 834, 836, 835), (680, 829, 831, 681), (829, 830, 832, 831), (678, 825, 827, 679), (825, 826, 828, 827), (676, 821, 823, 677), (821, 822, 824, 823), (674, 817, 819, 675), (817, 818, 820, 819), (673, 840, 815, 672), (840, 839, 816, 815), (659, 638, 753, 789), (789, 753, 754, 790), (671, 813, 838, 641), (813, 814, 837, 838), (767, 768, 874, 873), (671, 670, 855, 856), (669, 809, 811, 670), (809, 810, 812, 811), (667, 805, 807, 668), (805, 806, 808, 807), (793, 794, 886, 885), (646, 767, 873, 865), (665, 801, 803, 666), (801, 802, 804, 803), (663, 797, 799, 664), (797, 798, 800, 799), (812, 814, 896, 894), (661, 793, 885, 859), (659, 789, 793, 661), (789, 790, 794, 793), (658, 787, 791, 660), (787, 788, 792, 791), (806, 805, 891, 892), (794, 798, 888, 886), (653, 781, 783, 656), (781, 782, 784, 783), (651, 777, 779, 652), (777, 778, 780, 779), (805, 667, 858, 891), (778, 777, 879, 880), (649, 773, 775, 650), (773, 774, 776, 775), (647, 769, 771, 648), (769, 770, 772, 771), (776, 778, 880, 878), (658, 656, 861, 862), (645, 765, 767, 646), (765, 766, 768, 767), (643, 761, 763, 644), (761, 762, 764, 763), (803, 804, 890, 889), (777, 651, 864, 879), (640, 757, 759, 642), (757, 758, 760, 759), (649, 677, 823, 773), (773, 823, 824, 774), (639, 755, 753, 638), (755, 756, 754, 753), (637, 751, 749, 636), (751, 752, 750, 749), (662, 636, 749, 795), (795, 749, 750, 796), (855, 893, 895, 856), (893, 894, 896, 895), (857, 889, 891, 858), (889, 890, 892, 891), (859, 885, 887, 860), (885, 886, 888, 887), (861, 881, 883, 862), (881, 882, 884, 883), (863, 877, 879, 864), (877, 878, 880, 879), (865, 873, 875, 866), (873, 874, 876, 875), (867, 869, 871, 868), (869, 870, 872, 871), (651, 650, 863, 864), (769, 647, 866, 875), (656, 783, 881, 861), (768, 770, 876, 874), (770, 769, 875, 876), (797, 663, 860, 887), (667, 666, 857, 858), (783, 784, 882, 881), (670, 811, 893, 855), (798, 797, 887, 888), (784, 788, 884, 882), (811, 812, 894, 893), (642, 759, 869, 867), (804, 806, 892, 890), (813, 671, 856, 895), (647, 646, 865, 866), (759, 760, 870, 869), (787, 658, 862, 883), (814, 813, 895, 896), (663, 661, 859, 860), (761, 643, 868, 871), (788, 787, 883, 884), (650, 775, 877, 863), (762, 761, 871, 872), (643, 642, 867, 868), (760, 762, 872, 870), (775, 776, 878, 877), (666, 803, 889, 857), (251, 67, 898, 897), (94, 255, 899, 900), (99, 248, 902, 901), (248, 249, 903, 902), (249, 250, 904, 903), (250, 251, 897, 904), (252, 126, 905, 906), (253, 252, 906, 907), (254, 253, 907, 908), (255, 254, 908, 899), (126, 267, 909, 905), (261, 94, 900, 910), (67, 259, 911, 898), (265, 99, 901, 912), (259, 913, 272, 911), (914, 261, 910, 273), (915, 265, 912, 286), (916, 915, 286, 287), (917, 916, 287, 288), (913, 917, 288, 272), (267, 918, 289, 909), (918, 919, 290, 289), (919, 920, 291, 290), (920, 914, 273, 291), (935, 936, 941, 940), (921, 922, 929, 930), (923, 924, 922, 921), (925, 926, 924, 923), (938, 942, 927, 928), (939, 944, 926, 925), (928, 927, 931, 932), (930, 929, 943, 937), (932, 931, 933, 934), (934, 933, 936, 935), (251, 250, 921, 930), (918, 267, 941, 936), (99, 265, 944, 939), (126, 252, 935, 940), (919, 918, 936, 933), (913, 259, 943, 929), (252, 253, 934, 935), (920, 919, 933, 931), (67, 251, 930, 937), (261, 914, 927, 942), (253, 254, 932, 934), (914, 920, 931, 927), (255, 94, 938, 928), (265, 915, 926, 944)])
me_circle.polygons.foreach_set('use_smooth', [True] * 910)
me_circle.polygons.foreach_set('material_index', [2, 2, 2, 2, 2, 2, 2, 2, 2, 2, 2, 2, 2, 2, 2, 2, 2, 2, 2, 2, 2, 2, 2, 2, 2, 2, 2, 2, 2, 2, 2, 2, 0, 0, 2, 2, 0, 0, 2, 0, 0, 0, 0, 2, 0, 0, 2, 0, 0, 0, 0, 2, 0, 2, 0, 2, 2, 0, 0, 2, 0, 0, 0, 2, 2, 0, 0, 0, 0, 2, 0, 0, 2, 0, 0, 0, 0, 2, 0, 0, 0, 0, 2, 0, 2, 0, 0, 0, 0, 2, 0, 0, 0, 0, 2, 0, 2, 0, 0, 0, 0, 2, 0, 0, 0, 0, 2, 0, 2, 0, 0, 0, 2, 0, 0, 0, 0, 2, 0, 0, 2, 0, 0, 0, 0, 2, 0, 0, 2, 0, 0, 2, 0, 0, 0, 0, 0, 0, 0, 0, 0, 0, 0, 0, 0, 0, 0, 0, 0, 0, 0, 0, 0, 0, 0, 0, 2, 0, 0, 0, 2, 2, 2, 2, 0, 0, 0, 0, 0, 0, 0, 0, 0, 0, 0, 0, 2, 2, 2, 2, 0, 0, 0, 0, 0, 0, 0, 0, 0, 0, 0, 0, 0, 0, 0, 0, 2, 2, 2, 2, 0, 0, 0, 0, 0, 0, 0, 0, 2, 2, 2, 2, 0, 0, 0, 0, 0, 0, 0, 0, 0, 0, 0, 0, 0, 0, 0, 0, 2, 2, 2, 2, 0, 0, 0, 0, 0, 0, 0, 0, 2, 2, 2, 2, 2, 0, 0, 0, 0, 0, 0, 0, 0, 0, 0, 0, 0, 0, 0, 2, 2, 2, 2, 2, 2, 2, 2, 2, 2, 0, 0, 0, 0, 0, 0, 0, 0, 0, 0, 0, 0, 2, 2, 2, 2, 2, 2, 2, 2, 2, 2, 2, 2, 2, 2, 2, 2, 2, 2, 2, 2, 2, 2, 2, 2, 2, 2, 2, 2, 2, 2, 2, 2, 2, 2, 2, 2, 2, 2, 2, 2, 2, 2, 2, 2, 2, 2, 2, 2, 2, 2, 2, 2, 2, 2, 2, 2, 2, 2, 2, 2, 2, 2, 2, 2, 2, 2, 2, 2, 2, 2, 2, 2, 2, 2, 2, 2, 2, 2, 2, 2, 2, 2, 2, 2, 2, 2, 2, 2, 2, 2, 2, 2, 2, 2, 2, 2, 2, 2, 2, 2, 2, 2, 2, 2, 2, 2, 2, 2, 2, 2, 2, 2, 2, 2, 2, 2, 2, 2, 2, 2, 2, 2, 2, 2, 2, 2, 2, 2, 2, 2, 2, 2, 2, 2, 2, 0, 0, 0, 0, 0, 0, 0, 0, 0, 0, 0, 0, 0, 0, 0, 0, 0, 0, 0, 0, 0, 0, 0, 0, 0, 0, 0, 0, 0, 0, 0, 0, 2, 2, 0, 0, 0, 0, 0, 0, 0, 0, 0, 0, 0, 0, 0, 0, 0, 0, 2, 2, 2, 2, 2, 2, 2, 2, 2, 2, 1, 1, 1, 1, 1, 1, 1, 1, 1, 1, 1, 1, 1, 1, 1, 1, 1, 1, 1, 1, 1, 1, 1, 1, 1, 1, 1, 1, 1, 1, 1, 1, 1, 1, 1, 1, 1, 1, 1, 1, 1, 1, 3, 3, 3, 3, 3, 3, 0, 0, 0, 0, 0, 0, 0, 0, 0, 0, 0, 0, 0, 0, 0, 0, 0, 0, 0, 0, 0, 0, 0, 0, 0, 0, 0, 0, 0, 0, 0, 0, 0, 0, 0, 0, 0, 0, 0, 0, 0, 0, 0, 0, 0, 0, 0, 0, 0, 0, 0, 0, 0, 0, 0, 0, 0, 0, 0, 0, 0, 0, 0, 0, 0, 0, 0, 0, 0, 0, 0, 0, 0, 0, 0, 0, 0, 0, 0, 0, 2, 2, 2, 2, 2, 2, 2, 2, 2, 2, 2, 2, 2, 2, 2, 2, 2, 2, 0, 0, 0, 0, 0, 0, 0, 0, 0, 0, 0, 0, 0, 0, 0, 0, 0, 0, 0, 2, 0, 0, 0, 0, 0, 2, 2, 2, 2, 2, 0, 0, 0, 0, 3, 3, 0, 0, 0, 0, 0, 0, 0, 0, 0, 0, 0, 3, 3, 0, 0, 0, 0, 0, 0, 0, 0, 0, 0, 0, 0, 0, 0, 0, 0, 0, 0, 3, 3, 0, 0, 0, 0, 0, 0, 0, 0, 0, 3, 3, 3, 3, 3, 3, 0, 0, 0, 0, 0, 0, 0, 0, 0, 0, 0, 0, 3, 3, 3, 3, 3, 3, 3, 3, 3, 3, 3, 3, 2, 2, 2, 2, 2, 2, 2, 2, 2, 2, 2, 2, 2, 2, 2, 2, 2, 2, 2, 2, 2, 2, 2, 2, 2, 2, 2, 2, 2, 2, 2, 2, 2, 2, 2, 2, 2, 2, 2, 2, 0, 0, 0, 0, 0, 0, 0, 0, 0, 0, 0, 0, 0, 0, 0, 0, 0, 0, 0, 0, 0, 0, 0, 0, 0, 0, 0, 0, 0, 0, 0, 0, 0, 0, 0, 0, 0, 0, 0, 0, 0, 0, 2, 2, 2, 2, 2, 2, 2, 2, 1, 1, 1, 1, 1, 1, 1, 1, 1, 1, 1, 1, 1, 1, 0, 0, 0, 0, 0, 0, 0, 0, 0, 0, 0, 0, 0, 0, 0, 0, 0, 0, 0, 0, 0, 0, 0, 0, 0, 0, 0, 0, 0, 0, 0, 0, 0, 0, 0, 0, 0, 0, 0, 0, 0, 0, 0, 0, 0, 0, 0, 0, 0, 0, 0, 0, 3, 3, 3, 3, 3, 3, 3, 3, 3, 3, 0, 0, 0, 0, 0, 0, 0, 0, 0, 0, 0, 0, 0, 0])
me_circle.materials.append(mat_city03_wall)
me_circle.materials.append(mat_city03_glass)
me_circle.materials.append(mat_city03_wall2)
me_circle.materials.append(mat_city03_emmit)
me_circle.use_remesh_preserve_volume = False
me_circle.use_remesh_preserve_attributes = False
me_circle.use_mirror_vertex_groups = False
me_circle.update()

# ---- objects
ob_circle_002 = bpy.data.objects.new('Circle.002', me_circle_003)
ob_circle_001 = bpy.data.objects.new('Circle.001', me_circle_002)
ob_circle = bpy.data.objects.new('Circle', me_circle)

# ---- transforms, parenting, visibility, modifiers, constraints
ob_circle_002.location = (0.0, 0.0, 0.0)
ob_circle_002.rotation_euler = (0.0, -0.0, 0.09668)
ob_circle_002.lineart.crease_threshold = 0.0
_m = ob_circle_002.modifiers.new('EdgeSplit', 'EDGE_SPLIT')
_m = ob_circle_002.modifiers.new('Mirror', 'MIRROR')
_m.use_clip = True
ob_circle_001.location = (0.0, 0.0, 0.0)
ob_circle_001.lineart.crease_threshold = 0.0
_m = ob_circle_001.modifiers.new('EdgeSplit', 'EDGE_SPLIT')
_m.split_angle = 0.7173
ob_circle.location = (0.0, 0.0, 0.0)
ob_circle.lineart.crease_threshold = 0.0
_m = ob_circle.modifiers.new('EdgeSplit', 'EDGE_SPLIT')

# ---- collection membership
col_collection_1.objects.link(ob_circle_002)
col_collection_1.objects.link(ob_circle_001)
col_collection_1.objects.link(ob_circle)

# ---- scene / render settings (as saved in the file)
scene.frame_start = 1; scene.frame_end = 250; scene.frame_set(1)
scene.render.engine = 'BLENDER_EEVEE_NEXT'
scene.render.resolution_percentage = 50
scene.render.dither_intensity = 0.0
scene.cycles.use_denoising = False
scene.cycles.samples = 128
scene.cycles.sampling_pattern = 'TABULATED_SOBOL'
scene.cycles.light_sampling_threshold = 0.0
scene.cycles.use_adaptive_sampling = False
scene.cycles.use_light_tree = False
scene.cycles.blur_glossy = 0.0
scene.cycles.sample_clamp_indirect = 0.0
scene.view_settings.view_transform = 'Standard'
bpy.context.view_layer.update()

# ---- added for rendering (the .blend has no active camera and no usable light): camera, sun
cam_auto = bpy.data.cameras.new('AutoCamera')
cam_auto.lens = 50.0
cam_auto.sensor_width = 36.0
cam_auto.clip_end = 1000.0
ob_auto_camera = bpy.data.objects.new('AutoCamera', cam_auto)
scene.collection.objects.link(ob_auto_camera)
ob_auto_camera.location = (54.8296, -62.5853, 54.5296)
ob_auto_camera.rotation_euler = (1.09748, -7.21219e-08, 0.694738)
scene.camera = ob_auto_camera
light_auto_sun = bpy.data.lights.new('AutoSun', 'SUN')
light_auto_sun.energy = 3.0
light_auto_sun.angle = 0.0523599
ob_auto_sun = bpy.data.objects.new('AutoSun', light_auto_sun)
scene.collection.objects.link(ob_auto_sun)
ob_auto_sun.rotation_euler = (0.872665, 0.174533, 0.523599)
bpy.context.view_layer.update()
